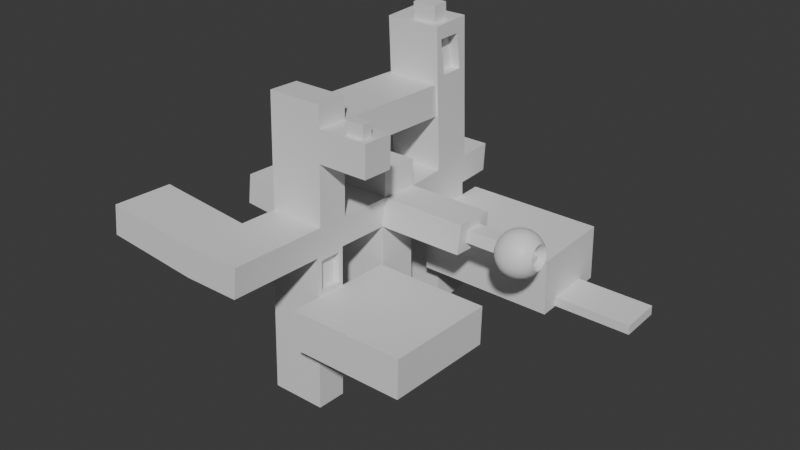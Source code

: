 # Source: Estacion2.blend  (saved by Blender 4.2.66; exported with 4.5.12 LTS)
import bpy
from mathutils import Matrix  # noqa: F401  (used for matrix-valued properties, if any)

bpy.ops.wm.read_factory_settings(use_empty=True)
scene = bpy.context.scene
scene.name = 'Scene'

# ---- collections
col_collection = bpy.data.collections.new('Collection'); scene.collection.children.link(col_collection)

# ---- materials (node trees are filled in below, after node groups)
mat_material = bpy.data.materials.new('Material')
mat_material.alpha_threshold = 0.0
mat_material.use_transparent_shadow = False
mat_material.roughness = 0.5
mat_material.line_color = (0.0, 0.0, 0.0, 1.0)

# ---- node groups
ng_smooth_by_angle = bpy.data.node_groups.new('Smooth by Angle', 'GeometryNodeTree')
_s = ng_smooth_by_angle.interface.new_socket(name='Mesh', in_out='OUTPUT', socket_type='NodeSocketGeometry')
_s = ng_smooth_by_angle.interface.new_socket(name='Mesh', in_out='INPUT', socket_type='NodeSocketGeometry')
_s = ng_smooth_by_angle.interface.new_socket(name='Angle', in_out='INPUT', socket_type='NodeSocketFloat')
_s.subtype = 'ANGLE'
_s.default_value = 0.5236
_s.min_value = 0.0
_s.max_value = 3.142
_s.description = 'Maximum face angle for smooth edges'
_s = ng_smooth_by_angle.interface.new_socket(name='Ignore Sharpness', in_out='INPUT', socket_type='NodeSocketBool')
_s.force_non_field = True
ng_smooth_by_angle.description = 'Set the sharpness of mesh edges based on the angle between the neighboring faces'
ng_smooth_by_angle.is_modifier = True
_N = ng_smooth_by_angle.nodes; _L = ng_smooth_by_angle.links
n0 = _N.new('GeometryNodeSetShadeSmooth'); n0.name = 'Set Shade Smooth'; n0.location = (120, -80)
n0.domain = 'EDGE'
n1 = _N.new('GeometryNodeSetShadeSmooth'); n1.name = 'Set Shade Smooth.001'; n1.location = (300, -80)
n2 = _N.new('NodeGroupOutput'); n2.name = 'Group Output'; n2.location = (480, -80)
n3 = _N.new('GeometryNodeInputMeshEdgeAngle'); n3.name = 'Edge Angle'; n3.location = (-440, -240)
n4 = _N.new('NodeGroupInput'); n4.name = 'Group Input'; n4.location = (-80, -80)
n5 = _N.new('GeometryNodeInputEdgeSmooth'); n5.name = 'Is Edge Smooth'; n5.location = (-260, -120)
n6 = _N.new('GeometryNodeInputShadeSmooth'); n6.name = 'Is Shade Smooth'; n6.location = (-440, -397)
n7 = _N.new('FunctionNodeCompare'); n7.name = 'Compare'; n7.location = (-260, -260)
n7.operation = 'LESS_EQUAL'
n7.inputs[6].default_value = (0.0, 0.0, 0.0, 0.0)
n7.inputs[7].default_value = (0.0, 0.0, 0.0, 0.0)
n8 = _N.new('FunctionNodeBooleanMath'); n8.name = 'Boolean Math.001'; n8.location = (-80, -260)
n9 = _N.new('NodeGroupInput'); n9.name = 'Group Input.001'; n9.location = (-440, -329)
n10 = _N.new('NodeGroupInput'); n10.name = 'Group Input.002'; n10.location = (-259, -189)
n11 = _N.new('FunctionNodeBooleanMath'); n11.name = 'Boolean Math'; n11.location = (-80, -149)
n11.operation = 'OR'
n12 = _N.new('FunctionNodeBooleanMath'); n12.name = 'Boolean Math.002'; n12.location = (-260, -380)
n12.operation = 'OR'
n13 = _N.new('NodeGroupInput'); n13.name = 'Group Input.003'; n13.location = (-440, -460)
_L.new(n3.outputs[0], n7.inputs[0])
_L.new(n1.outputs[0], n2.inputs[0])
_L.new(n9.outputs[1], n7.inputs[1])
_L.new(n7.outputs[0], n8.inputs[0])
_L.new(n4.outputs[0], n0.inputs[0])
_L.new(n0.outputs[0], n1.inputs[0])
_L.new(n8.outputs[0], n0.inputs[2])
_L.new(n10.outputs[2], n11.inputs[1])
_L.new(n5.outputs[0], n11.inputs[0])
_L.new(n11.outputs[0], n0.inputs[1])
_L.new(n13.outputs[2], n12.inputs[1])
_L.new(n6.outputs[0], n12.inputs[0])
_L.new(n12.outputs[0], n8.inputs[1])
n2.is_active_output = True

# ---- material node trees
mat_material.use_nodes = True; mat_material.node_tree.nodes.clear()
_N = mat_material.node_tree.nodes; _L = mat_material.node_tree.links
n0 = _N.new('ShaderNodeOutputMaterial'); n0.name = 'Material Output'; n0.location = (300, 300)
n1 = _N.new('ShaderNodeBsdfPrincipled'); n1.name = 'Principled BSDF'; n1.location = (10, 300)
n1.inputs[3].default_value = 1.45
_L.new(n1.outputs[0], n0.inputs[0])
n0.is_active_output = True

# ---- world
world_world = bpy.data.worlds.new('World'); scene.world = world_world
world_world.use_nodes = True; world_world.node_tree.nodes.clear()
_N = world_world.node_tree.nodes; _L = world_world.node_tree.links
n0 = _N.new('ShaderNodeOutputWorld'); n0.name = 'World Output'; n0.location = (300, 300)
n1 = _N.new('ShaderNodeBackground'); n1.name = 'Background'; n1.location = (10, 300)
n1.inputs[0].default_value = (0.05088, 0.05088, 0.05088, 1.0)
_L.new(n1.outputs[0], n0.inputs[0])
n0.is_active_output = True
world_world.color = (0.05088, 0.05088, 0.05088)
world_world.sun_shadow_jitter_overblur = 0.0

# ---- meshes
me_cube = bpy.data.meshes.new('Cube')
me_cube.from_pydata([(-3.359, 7.427, 4.635), (-3.359, 7.427, -2.235), (-3.359, 1.606, 4.635), (-3.359, 1.606, -2.235), (74.8, 58.97, 37.25), (75.56, 70.92, -2.236), (75.47, 69.56, -16.1), (74.8, 58.97, -41.72), (73.55, 39.4, -61.32), (81.19, 38.15, 56.85), (78.03, 26.28, 63.42), (74.6, 13.4, 67.46), (83.96, 48.56, 48.01), (86.23, 57.1, 37.25), (87.92, 63.45, 24.96), (88.96, 67.36, 11.63), (89.31, 68.68, -2.236), (88.96, 67.36, -16.1), (87.92, 63.45, -29.43), (86.23, 57.1, -41.72), (83.96, 48.56, -52.49), (81.19, 38.15, -61.32), (78.03, 26.28, -67.89), (74.6, 13.4, -71.94), (88.44, 35.44, 56.85), (83.02, 24.41, 63.42), (77.15, 12.44, 67.46), (93.18, 45.11, 48.01), (97.08, 53.04, 37.25), (99.97, 58.93, 24.96), (101.8, 62.56, 11.63), (102.4, 63.79, -2.236), (101.8, 62.56, -16.1), (99.97, 58.93, -29.43), (97.08, 53.04, -41.72), (93.18, 45.11, -52.49), (88.44, 35.44, -61.32), (83.02, 24.41, -67.89), (77.15, 12.44, -71.94), (95.02, 31.36, 56.85), (87.55, 21.6, 63.42), (79.46, 11.01, 67.46), (101.6, 39.92, 48.01), (106.9, 46.94, 37.25), (110.9, 52.16, 24.96), (113.4, 55.37, 11.63), (114.2, 56.45, -2.236), (113.4, 55.37, -16.1), (110.9, 52.16, -29.43), (106.9, 46.94, -41.72), (101.6, 39.92, -52.49), (95.02, 31.36, -61.32), (87.55, 21.6, -67.89), (79.46, 11.01, -71.94), (100.7, 26.08, 56.85), (91.45, 17.97, 63.42), (81.44, 9.159, 67.46), (108.8, 33.2, 48.01), (115.4, 39.04, 37.25), (120.3, 43.37, 24.96), (123.4, 46.05, 11.63), (124.4, 46.95, -2.236), (123.4, 46.05, -16.1), (120.3, 43.37, -29.43), (115.4, 39.04, -41.72), (108.8, 33.2, -52.49), (100.7, 26.08, -61.32), (91.45, 17.97, -67.89), (81.44, 9.159, -71.94), (105.2, 19.8, 56.85), (94.56, 13.64, 63.42), (83.03, 6.953, 67.46), (114.5, 25.2, 48.01), (127.3, 28.67, 30.15), (128.0, 35.62, 20.63), (128.9, 39.29, 9.45), (130.0, 39.31, -2.304), (131.2, 35.69, -13.48), (132.3, 28.77, -22.98), (122.2, 29.63, -41.72), (114.5, 25.2, -52.49), (105.2, 19.8, -61.32), (94.56, 13.64, -67.89), (83.03, 6.953, -71.94), (108.4, 12.76, 56.85), (96.77, 8.786, 63.42), (84.16, 4.479, 67.46), (118.6, 16.23, 48.01), (127.0, 19.12, 37.07), (133.2, 19.24, -29.87), (127.0, 19.09, -41.72), (118.6, 16.23, -52.49), (108.4, 12.76, -61.32), (96.77, 8.786, -67.89), (84.16, 4.479, -71.94), (110.2, 5.221, 56.85), (97.99, 3.596, 63.42), (84.78, 1.833, 67.46), (120.8, 6.645, 48.01), (127.1, 7.888, 40.72), (134.0, 8.022, -33.49), (129.6, 7.814, -41.72), (120.8, 6.645, -52.49), (110.2, 5.221, -61.32), (97.99, 3.596, -67.89), (84.78, 1.833, -71.94), (110.4, -2.514, 56.85), (98.18, -1.732, 63.42), (84.87, -0.8829, 67.46), (121.2, -3.2, 48.01), (127.5, -3.909, 40.73), (134.4, -3.776, -33.48), (130.0, -3.763, -41.72), (121.2, -3.2, -52.49), (110.4, -2.514, -61.32), (98.18, -1.732, -67.89), (84.87, -0.8829, -71.94), (109.2, -10.15, 56.85), (97.32, -6.993, 63.42), (84.43, -3.565, 67.46), (119.6, -12.92, 48.01), (128.2, -15.12, 37.12), (134.4, -15.0, -29.83), (128.1, -15.19, -41.72), (119.6, -12.92, -52.49), (109.2, -10.15, -61.32), (97.32, -6.993, -67.89), (84.43, -3.565, -71.94), (106.5, -17.4, 56.85), (95.45, -11.99, 63.42), (83.48, -6.111, 67.46), (116.1, -22.15, 48.01), (129.1, -24.66, 30.22), (130.2, -31.57, 20.72), (131.4, -35.2, 9.546), (132.5, -35.18, -2.207), (133.4, -31.51, -13.39), (134.1, -24.56, -22.91), (124.1, -26.04, -41.72), (116.1, -22.15, -52.49), (106.5, -17.4, -61.32), (95.45, -11.99, -67.89), (83.48, -6.111, -71.94), (102.4, -23.98, 56.85), (92.64, -16.52, 63.42), (82.05, -8.421, 67.46), (111.0, -30.52, 48.01), (118.0, -35.89, 37.25), (123.2, -39.88, 24.96), (126.4, -42.34, 11.63), (127.5, -43.16, -2.236), (126.4, -42.34, -16.1), (123.2, -39.88, -29.43), (118.0, -35.89, -41.72), (111.0, -30.52, -52.49), (102.4, -23.98, -61.32), (92.64, -16.52, -67.89), (82.05, -8.421, -71.94), (97.12, -29.64, 56.85), (89.0, -20.42, 63.42), (80.19, -10.41, 67.46), (104.2, -37.72, 48.01), (110.1, -44.36, 37.25), (114.4, -49.29, 24.96), (117.1, -52.32, 11.63), (118.0, -53.35, -2.236), (117.1, -52.32, -16.1), (114.4, -49.29, -29.43), (110.1, -44.36, -41.72), (104.2, -37.72, -52.49), (97.12, -29.64, -61.32), (89.0, -20.42, -67.89), (80.19, -10.41, -71.94), (90.83, -34.16, 56.85), (84.67, -23.53, 63.42), (77.99, -11.99, 67.46), (96.24, -43.48, 48.01), (100.7, -51.12, 37.25), (104.0, -56.8, 24.96), (106.0, -60.3, 11.63), (106.7, -61.48, -2.236), (106.0, -60.3, -16.1), (104.0, -56.8, -29.43), (100.7, -51.12, -41.72), (96.24, -43.48, -52.49), (90.83, -34.16, -61.32), (84.67, -23.53, -67.89), (77.99, -11.99, -71.94), (83.79, -37.36, 56.85), (79.82, -25.74, 63.42), (75.51, -13.12, 67.46), (87.27, -47.56, 48.01), (90.12, -55.92, 37.25), (92.25, -62.14, 24.96), (93.55, -65.96, 11.63), (93.99, -67.25, -2.236), (93.55, -65.96, -16.1), (92.25, -62.14, -29.43), (90.12, -55.92, -41.72), (87.27, -47.56, -52.49), (83.79, -37.36, -61.32), (79.82, -25.74, -67.89), (75.51, -13.12, -71.94), (76.26, -39.14, 56.85), (74.63, -26.96, 63.42), (72.87, -13.74, 67.46), (77.68, -49.81, 48.01), (78.85, -58.57, 37.25), (79.72, -65.08, 24.96), (80.25, -69.09, 11.63), (80.43, -70.44, -2.236), (80.25, -69.09, -16.1), (79.72, -65.08, -29.43), (78.85, -58.57, -41.72), (77.68, -49.81, -52.49), (76.26, -39.14, -61.32), (74.63, -26.96, -67.89), (72.87, -13.74, -71.94), (68.52, -39.4, 56.85), (69.3, -27.14, 63.42), (70.15, -13.84, 67.46), (71.04, -3.97e-06, 68.83), (67.83, -50.15, 48.01), (67.27, -58.97, 37.25), (66.85, -65.52, 24.96), (66.6, -69.56, 11.63), (66.51, -70.92, -2.236), (66.6, -69.56, -16.1), (66.85, -65.52, -29.43), (67.27, -58.97, -41.72), (67.83, -50.15, -52.49), (68.52, -39.4, -61.32), (69.3, -27.14, -67.89), (70.15, -13.84, -71.94), (60.88, -38.15, 56.85), (64.04, -26.28, 63.42), (67.47, -13.4, 67.46), (58.11, -48.56, 48.01), (55.84, -57.1, 37.25), (54.15, -63.45, 24.96), (53.11, -67.36, 11.63), (52.76, -68.68, -2.236), (53.11, -67.36, -16.1), (54.15, -63.45, -29.43), (55.84, -57.1, -41.72), (58.11, -48.56, -52.49), (60.88, -38.15, -61.32), (64.04, -26.28, -67.89), (67.47, -13.4, -71.94), (53.63, -35.44, 56.85), (59.05, -24.41, 63.42), (64.92, -12.44, 67.46), (48.89, -45.11, 48.01), (44.99, -53.04, 37.25), (42.1, -58.93, 24.96), (40.32, -62.56, 11.63), (39.71, -63.79, -2.236), (40.32, -62.56, -16.1), (42.1, -58.93, -29.43), (44.99, -53.04, -41.72), (48.89, -45.11, -52.49), (53.63, -35.44, -61.32), (59.05, -24.41, -67.89), (64.92, -12.44, -71.94), (47.05, -31.36, 56.85), (54.52, -21.6, 63.42), (62.61, -11.01, 67.46), (40.51, -39.92, 48.01), (35.14, -46.94, 37.25), (31.16, -52.16, 24.96), (28.7, -55.37, 11.63), (27.87, -56.45, -2.236), (28.7, -55.37, -16.1), (31.16, -52.16, -29.43), (35.14, -46.94, -41.72), (40.51, -39.92, -52.49), (47.05, -31.36, -61.32), (54.52, -21.6, -67.89), (62.61, -11.01, -71.94), (41.4, -26.08, 56.85), (50.62, -17.97, 63.42), (60.63, -9.159, 67.46), (33.31, -33.2, 48.01), (26.68, -39.04, 37.25), (21.75, -43.37, 24.96), (18.71, -46.05, 11.63), (17.69, -46.95, -2.236), (18.71, -46.05, -16.1), (21.75, -43.37, -29.43), (26.68, -39.04, -41.72), (33.31, -33.2, -52.49), (41.4, -26.08, -61.32), (50.62, -17.97, -67.89), (60.63, -9.159, -71.94), (36.88, -19.8, 56.85), (47.51, -13.64, 63.42), (59.04, -6.953, 67.46), (27.56, -25.2, 48.01), (19.91, -29.63, 37.25), (14.23, -32.93, 24.96), (10.73, -34.95, 11.63), (9.552, -35.64, -2.236), (10.73, -34.95, -16.1), (14.23, -32.93, -29.43), (19.91, -29.63, -41.72), (27.56, -25.2, -52.49), (36.88, -19.8, -61.32), (47.51, -13.64, -67.89), (59.04, -6.953, -71.94), (33.67, -12.76, 56.85), (45.3, -8.786, 63.42), (57.91, -4.479, 67.46), (23.48, -16.23, 48.01), (15.11, -19.09, 37.25), (8.9, -21.21, 24.96), (5.073, -22.52, 11.63), (3.781, -22.96, -2.236), (5.073, -22.52, -16.1), (8.9, -21.21, -29.43), (15.11, -19.09, -41.72), (23.48, -16.23, -52.49), (33.67, -12.76, -61.32), (45.3, -8.786, -67.89), (57.91, -4.479, -71.94), (31.9, -5.221, 56.85), (44.08, -3.596, 63.42), (57.29, -1.833, 67.46), (21.23, -6.645, 48.01), (12.47, -7.814, 37.25), (5.956, -8.682, 24.96), (1.947, -9.217, 11.63), (0.5938, -9.397, -2.236), (1.947, -9.217, -16.1), (5.956, -8.682, -29.43), (12.47, -7.814, -41.72), (21.23, -6.645, -52.49), (31.9, -5.221, -61.32), (44.08, -3.596, -67.89), (57.29, -1.833, -71.94), (31.63, 2.514, 56.85), (43.89, 1.732, 63.42), (57.2, 0.8829, 67.46), (20.89, 3.2, 48.01), (12.07, 3.763, 37.25), (5.512, 4.181, 24.96), (2.876, 4.439, 18.48), (0.114, 4.526, -2.236), (1.477, 4.439, -16.1), (5.512, 4.181, -29.43), (12.07, 3.763, -41.72), (20.89, 3.2, -52.49), (31.63, 2.514, -61.32), (43.89, 1.732, -67.89), (57.2, 0.8829, -71.94), (32.88, 10.15, 56.85), (44.75, 6.993, 63.42), (57.64, 3.565, 67.46), (22.47, 12.92, 48.01), (13.93, 15.19, 37.25), (7.587, 16.88, 24.96), (3.679, 17.92, 11.63), (2.36, 18.27, -2.236), (3.679, 17.92, -16.1), (7.587, 16.88, -29.43), (13.93, 15.19, -41.72), (22.47, 12.92, -52.49), (32.88, 10.15, -61.32), (44.75, 6.993, -67.89), (57.64, 3.565, -71.94), (35.59, 17.4, 56.85), (46.62, 11.99, 63.42), (58.59, 6.111, 67.46), (25.93, 22.15, 48.01), (18.0, 26.04, 37.25), (12.1, 28.94, 24.96), (8.47, 30.72, 11.63), (7.244, 31.32, -2.236), (8.47, 30.72, -16.1), (12.1, 28.94, -29.43), (18.0, 26.04, -41.72), (25.93, 22.15, -52.49), (35.59, 17.4, -61.32), (46.62, 11.99, -67.89), (58.59, 6.111, -71.94), (39.67, 23.98, 56.85), (49.43, 16.52, 63.42), (60.02, 8.421, 67.46), (31.12, 30.52, 48.01), (24.09, 35.89, 37.25), (18.88, 39.88, 24.96), (15.67, 42.34, 11.63), (14.58, 43.16, -2.236), (15.67, 42.34, -16.1), (18.88, 39.88, -29.43), (24.09, 35.89, -41.72), (31.12, 30.52, -52.49), (39.67, 23.98, -61.32), (49.43, 16.52, -67.89), (60.02, 8.421, -71.94), (44.95, 29.64, 56.85), (53.07, 20.42, 63.42), (61.88, 10.41, 67.46), (37.84, 37.72, 48.01), (32.0, 44.36, 37.25), (27.66, 49.29, 24.96), (24.99, 52.32, 11.63), (24.09, 53.35, -2.236), (24.99, 52.32, -16.1), (27.66, 49.29, -29.43), (32.0, 44.36, -41.72), (37.84, 37.72, -52.49), (44.95, 29.64, -61.32), (53.07, 20.42, -67.89), (61.88, 10.41, -71.94), (51.24, 34.16, 56.85), (57.4, 23.53, 63.42), (64.08, 11.99, 67.46), (45.83, 43.48, 48.01), (41.4, 51.12, 37.25), (38.11, 56.8, 24.96), (36.08, 60.3, 11.63), (35.4, 61.48, -2.236), (36.08, 60.3, -16.1), (38.11, 56.8, -29.43), (41.4, 51.12, -41.72), (45.83, 43.48, -52.49), (51.24, 34.16, -61.32), (57.4, 23.53, -67.89), (64.08, 11.99, -71.94), (58.28, 37.36, 56.85), (62.25, 25.74, 63.42), (66.56, 13.12, 67.46), (54.8, 47.56, 48.01), (51.95, 55.92, 37.25), (49.82, 62.14, 24.96), (48.52, 65.96, 11.63), (48.08, 67.25, -2.236), (48.52, 65.96, -16.1), (49.82, 62.14, -29.43), (51.95, 55.92, -41.72), (54.8, 47.56, -52.49), (58.28, 37.36, -61.32), (62.25, 25.74, -67.89), (66.56, 13.12, -71.94), (65.81, 39.14, 56.85), (67.44, 26.96, 63.42), (69.2, 13.74, 67.46), (64.39, 49.81, 48.01), (63.22, 58.57, 37.25), (62.35, 65.08, 24.96), (61.82, 69.09, 11.63), (61.64, 70.44, -2.236), (61.82, 69.09, -16.1), (62.35, 65.08, -29.43), (63.22, 58.57, -41.72), (64.39, 49.81, -52.49), (65.81, 39.14, -61.32), (67.44, 26.96, -67.89), (69.2, 13.74, -71.94), (73.55, 39.4, 56.85), (72.77, 27.14, 63.42), (71.92, 13.84, 67.46), (74.24, 50.15, 48.01), (75.22, 65.52, 24.96), (75.47, 69.56, 11.63), (75.22, 65.52, -29.43), (74.24, 50.15, -52.49), (72.77, 27.14, -67.89), (71.92, 13.84, -71.94), (71.04, -3.97e-06, -73.3), (-3.359, 4.516, 4.635), (-3.359, 4.516, -2.235), (113.1, 16.53, 18.04), (113.4, 20.3, 12.87), (113.9, 22.3, 6.79), (114.5, 22.31, -2.303), (115.1, 20.34, -8.378), (115.7, 16.58, -13.54), (112.9, 11.33, 21.81), (116.3, 11.4, -17.29), (112.9, 5.227, 23.79), (116.7, 5.299, -19.26), (113.1, -1.187, 23.8), (116.9, -1.114, -19.25), (113.5, -7.283, 21.83), (116.9, -7.217, -17.27), (114.0, -12.46, 18.08), (114.6, -16.23, 12.92), (115.3, -18.2, 6.842), (115.9, -18.18, -2.251), (116.4, -16.19, -8.33), (116.7, -12.41, -13.5), (115.2, 2.062, -2.277), (3.019, 18.1, 4.696), (1.271, -9.307, 4.696), (2.578, 14.42, 15.07), (2.429, -5.632, 15.07), (2.994, -1.589, 17.56), (3.427, 10.42, 17.56), (-90.11, -21.21, 24.96), (-93.93, -22.52, -16.1), (-86.9, 28.94, 24.96), (-90.53, 30.72, -16.1), (-89.76, -54.28, 51.91), (-98.61, -57.3, -43.05), (-82.36, 61.69, 51.91), (-90.75, 65.82, -43.05), (-362.8, -54.28, 51.91), (-371.7, -57.3, -43.05), (-355.4, 61.69, 51.91), (-363.8, 65.82, -43.05), (-540.5, -54.28, 51.91), (-549.3, -57.3, -43.05), (-533.1, 61.69, 51.91), (-541.5, 65.82, -43.05), (-362.8, -325.8, 60.55), (-371.7, -316.2, -47.86), (-540.5, -325.8, 60.55), (-549.3, -328.9, -34.41), (-355.4, 277.9, 356.2), (-363.8, 318.7, -32.07), (-533.1, 314.6, 62.88), (-541.5, 318.7, -32.07), (-541.5, 189.7, -37.67), (-533.1, 185.6, 57.29), (-355.4, 203.1, 355.3), (-363.8, 189.7, -37.67), (-371.7, -243.7, -50.17), (-549.3, -230.3, -37.54), (-540.5, -227.3, 57.41), (-362.8, -227.3, 57.41), (-378.1, 237.2, 512.2), (-454.7, 237.2, 512.2), (-454.7, 185.6, 510.0), (-378.1, 185.6, 510.0), (-541.5, 335.2, -412.3), (-363.8, 335.2, -412.3), (-541.5, 206.2, -417.9), (-363.8, 206.2, -417.9), (-540.5, -314.6, 413.3), (-362.8, -314.6, 413.3), (-540.5, -216.0, 410.2), (-362.8, -216.0, 410.2), (-371.7, -344.6, -529.4), (-549.3, -344.6, -529.4), (-371.7, -246.0, -532.5), (-549.3, -246.0, -532.5), (-371.7, -57.3, -492.3), (-363.8, 65.82, -492.3), (-549.3, -57.3, -492.3), (-541.5, 65.82, -492.3), (-540.5, -316.7, 347.4), (-540.5, -218.1, 344.2), (-282.5, -267.5, 345.3), (-282.5, -300.4, 346.3), (-540.5, -221.3, 244.8), (-362.8, -221.3, 244.8), (-362.8, -319.9, 247.9), (-540.5, -319.9, 247.9), (-540.5, 223.1, 330.2), (-362.8, 223.1, 330.2), (-540.5, 219.9, 230.8), (-362.8, 219.9, 230.8), (-767.0, 60.8, 72.55), (-775.4, 64.92, -22.4), (-767.0, 184.7, 77.93), (-775.4, 188.8, -17.02), (-741.1, -53.69, 70.58), (-749.9, -56.71, -24.37), (-749.9, -229.7, -18.87), (-741.1, -226.7, 76.09), (-362.8, -636.4, 70.43), (-371.7, -639.4, -24.53), (-540.5, -636.4, 70.43), (-549.3, -639.4, -24.53), (-371.7, -450.5, -30.54), (-549.3, -450.5, -30.54), (-362.8, -447.4, 64.42), (-540.5, -447.4, 64.42), (-841.7, -635.5, 98.47), (-850.5, -638.5, 3.521), (-841.7, -446.5, 92.46), (-850.5, -449.6, -2.491), (-225.0, -267.5, 345.3), (-225.0, -300.4, 346.3), (-202.9, -221.3, 244.8), (-202.9, -319.9, 247.9), (-355.4, 425.2, 67.69), (-363.8, 429.3, -27.27), (-533.1, 425.2, 67.69), (-541.5, 429.3, -27.27), (-363.8, 198.1, -229.9), (-541.5, 198.1, -229.9), (-541.5, 327.1, -224.3), (-363.8, 327.1, -224.3), (-541.5, 193.9, -133.8), (-541.5, 322.9, -128.2), (-363.8, 322.9, -128.2), (-363.8, 193.9, -133.8), (74.78, 193.9, -133.8), (74.78, 198.1, -229.9), (74.78, 327.1, -224.3), (74.78, 322.9, -128.2), (-363.8, 396.4, -221.3), (-363.8, 392.2, -125.2), (74.78, 396.4, -221.3), (74.78, 392.2, -125.2), (-363.8, 136.8, -136.3), (-363.8, 141.0, -232.4), (74.78, 136.8, -136.3), (74.78, 141.0, -232.4), (-363.8, 320.6, -76.31), (-363.8, 191.7, -81.9), (74.78, 320.6, -76.31), (74.78, 191.7, -81.9), (-363.8, 390.0, -73.3), (74.78, 390.0, -73.3), (74.78, 134.6, -84.38), (-363.8, 134.6, -84.38), (-363.8, 328.4, -254.5), (-363.8, 199.4, -260.1), (74.78, 328.4, -254.5), (74.78, 199.4, -260.1), (74.78, 397.7, -251.5), (-363.8, 397.7, -251.5), (-363.8, 142.3, -262.6), (74.78, 142.3, -262.6), (318.9, 327.1, -224.3), (318.9, 198.1, -229.9), (318.9, 199.4, -260.1), (318.9, 328.4, -254.5), (-371.7, -336.7, -281.8), (-371.7, -238.1, -285.0), (-549.3, -336.7, -281.8), (-549.3, -238.1, -285.0), (-371.7, -246.8, -147.5), (-549.3, -234.2, -161.0), (-371.7, -319.3, -145.2), (-549.3, -332.8, -157.9), (-0.3795, -332.8, -157.9), (-0.3795, -336.7, -281.8), (-0.3795, -238.1, -285.0), (-0.3795, -234.2, -161.0), (-371.7, -430.4, -154.7), (-371.7, -434.3, -278.7), (-0.3795, -430.4, -154.7), (-0.3795, -434.3, -278.7), (-371.7, -70.22, -290.3), (-371.7, -66.27, -166.3), (-0.3795, -70.22, -290.3), (-0.3795, -66.27, -166.3), (-362.8, -54.28, 137.5), (-355.4, 61.69, 137.5), (-540.5, -54.28, 137.5), (-533.1, 61.69, 137.5), (-355.4, 260.7, 467.6), (-533.1, 295.0, 513.9), (-533.1, 166.0, 508.3), (-355.4, 185.9, 466.7), (-378.1, 235.0, 563.0), (-454.7, 235.0, 563.0), (-454.7, 183.4, 560.7), (-378.1, 183.4, 560.7), (-355.4, 314.6, 62.88), (-355.4, 185.6, 57.29), (-355.4, 295.0, 513.9), (-355.4, 166.0, 508.3), (-387.2, 277.9, 356.2), (-387.2, 203.1, 355.3), (-387.2, 260.7, 467.6), (-387.2, 185.9, 466.7), (-371.7, -230.3, -37.54), (-371.7, -328.9, -34.41), (-371.7, -234.2, -161.0), (-371.7, -332.8, -157.9), (-393.1, -243.7, -50.17), (-393.1, -316.2, -47.86), (-393.1, -246.8, -147.5), (-393.1, -319.3, -145.2), (-362.8, -218.1, 344.2), (-362.8, -316.7, 347.4), (-202.9, -218.1, 344.2), (-202.9, -316.7, 347.4), (-282.5, -266.2, 385.8), (-282.5, -299.1, 386.8), (-225.0, -266.2, 385.8), (-225.0, -299.1, 386.8)], [], [(4, 462, 12, 13), (465, 6, 17, 18), (461, 221, 11), (7, 465, 18, 19), (460, 461, 11, 10), (466, 7, 19, 20), (3, 2, 330, 494, 331), (470, 345, 497, 496, 330, 2), (361, 1, 471, 346), (360, 495, 498, 345, 470, 0), (462, 459, 9, 12), (464, 463, 14, 15), (8, 466, 20, 21), (463, 4, 13, 14), (467, 8, 21, 22), (459, 460, 10, 9), (468, 467, 22, 23), (469, 468, 23), (5, 464, 15, 16), (6, 5, 16, 17), (13, 12, 27, 28), (469, 23, 38), (17, 16, 31, 32), (12, 9, 24, 27), (18, 17, 32, 33), (9, 10, 25, 24), (19, 18, 33, 34), (16, 15, 30, 31), (20, 19, 34, 35), (10, 11, 26, 25), (21, 20, 35, 36), (11, 221, 26), (22, 21, 36, 37), (15, 14, 29, 30), (23, 22, 37, 38), (14, 13, 28, 29), (25, 26, 41, 40), (36, 35, 50, 51), (26, 221, 41), (37, 36, 51, 52), (30, 29, 44, 45), (38, 37, 52, 53), (29, 28, 43, 44), (28, 27, 42, 43), (469, 38, 53), (32, 31, 46, 47), (27, 24, 39, 42), (33, 32, 47, 48), (24, 25, 40, 39), (34, 33, 48, 49), (31, 30, 45, 46), (35, 34, 49, 50), (47, 46, 61, 62), (42, 39, 54, 57), (48, 47, 62, 63), (39, 40, 55, 54), (49, 48, 63, 64), (46, 45, 60, 61), (50, 49, 64, 65), (40, 41, 56, 55), (51, 50, 65, 66), (41, 221, 56), (52, 51, 66, 67), (45, 44, 59, 60), (53, 52, 67, 68), (44, 43, 58, 59), (43, 42, 57, 58), (469, 53, 68), (66, 65, 80, 81), (56, 221, 71), (67, 66, 81, 82), (60, 59, 74, 75), (68, 67, 82, 83), (59, 58, 73, 74), (58, 57, 72, 73), (469, 68, 83), (62, 61, 76, 77), (57, 54, 69, 72), (63, 62, 77, 78), (54, 55, 70, 69), (64, 63, 78, 79), (61, 60, 75, 76), (65, 64, 79, 80), (55, 56, 71, 70), (72, 69, 84, 87), (69, 70, 85, 84), (79, 78, 89, 90), (80, 79, 90, 91), (70, 71, 86, 85), (81, 80, 91, 92), (71, 221, 86), (82, 81, 92, 93), (83, 82, 93, 94), (73, 72, 87, 88), (469, 83, 94), (86, 221, 97), (93, 92, 103, 104), (94, 93, 104, 105), (88, 87, 98, 99), (469, 94, 105), (87, 84, 95, 98), (84, 85, 96, 95), (90, 89, 100, 101), (91, 90, 101, 102), (85, 86, 97, 96), (92, 91, 102, 103), (95, 96, 107, 106), (101, 100, 111, 112), (102, 101, 112, 113), (96, 97, 108, 107), (103, 102, 113, 114), (97, 221, 108), (104, 103, 114, 115), (105, 104, 115, 116), (99, 98, 109, 110), (469, 105, 116), (98, 95, 106, 109), (115, 114, 125, 126), (116, 115, 126, 127), (110, 109, 120, 121), (469, 116, 127), (109, 106, 117, 120), (106, 107, 118, 117), (112, 111, 122, 123), (113, 112, 123, 124), (107, 108, 119, 118), (114, 113, 124, 125), (108, 221, 119), (123, 122, 137, 138), (124, 123, 138, 139), (118, 119, 130, 129), (125, 124, 139, 140), (119, 221, 130), (126, 125, 140, 141), (127, 126, 141, 142), (121, 120, 131, 132), (469, 127, 142), (120, 117, 128, 131), (117, 118, 129, 128), (142, 141, 156, 157), (133, 132, 147, 148), (132, 131, 146, 147), (469, 142, 157), (136, 135, 150, 151), (131, 128, 143, 146), (137, 136, 151, 152), (128, 129, 144, 143), (138, 137, 152, 153), (135, 134, 149, 150), (139, 138, 153, 154), (129, 130, 145, 144), (140, 139, 154, 155), (130, 221, 145), (141, 140, 155, 156), (134, 133, 148, 149), (150, 149, 164, 165), (154, 153, 168, 169), (144, 145, 160, 159), (155, 154, 169, 170), (145, 221, 160), (156, 155, 170, 171), (149, 148, 163, 164), (157, 156, 171, 172), (148, 147, 162, 163), (147, 146, 161, 162), (469, 157, 172), (151, 150, 165, 166), (146, 143, 158, 161), (152, 151, 166, 167), (143, 144, 159, 158), (153, 152, 167, 168), (163, 162, 177, 178), (162, 161, 176, 177), (469, 172, 187), (166, 165, 180, 181), (161, 158, 173, 176), (167, 166, 181, 182), (158, 159, 174, 173), (168, 167, 182, 183), (165, 164, 179, 180), (169, 168, 183, 184), (159, 160, 175, 174), (170, 169, 184, 185), (160, 221, 175), (171, 170, 185, 186), (164, 163, 178, 179), (172, 171, 186, 187), (184, 183, 198, 199), (174, 175, 190, 189), (185, 184, 199, 200), (175, 221, 190), (186, 185, 200, 201), (179, 178, 193, 194), (187, 186, 201, 202), (178, 177, 192, 193), (177, 176, 191, 192), (469, 187, 202), (181, 180, 195, 196), (176, 173, 188, 191), (182, 181, 196, 197), (173, 174, 189, 188), (183, 182, 197, 198), (180, 179, 194, 195), (192, 191, 206, 207), (469, 202, 217), (196, 195, 210, 211), (191, 188, 203, 206), (197, 196, 211, 212), (188, 189, 204, 203), (198, 197, 212, 213), (195, 194, 209, 210), (199, 198, 213, 214), (189, 190, 205, 204), (200, 199, 214, 215), (190, 221, 205), (201, 200, 215, 216), (194, 193, 208, 209), (202, 201, 216, 217), (193, 192, 207, 208), (204, 205, 220, 219), (215, 214, 230, 231), (205, 221, 220), (216, 215, 231, 232), (209, 208, 224, 225), (217, 216, 232, 233), (208, 207, 223, 224), (207, 206, 222, 223), (469, 217, 233), (211, 210, 226, 227), (206, 203, 218, 222), (212, 211, 227, 228), (203, 204, 219, 218), (213, 212, 228, 229), (210, 209, 225, 226), (214, 213, 229, 230), (227, 226, 241, 242), (222, 218, 234, 237), (228, 227, 242, 243), (218, 219, 235, 234), (229, 228, 243, 244), (226, 225, 240, 241), (230, 229, 244, 245), (219, 220, 236, 235), (231, 230, 245, 246), (220, 221, 236), (232, 231, 246, 247), (225, 224, 239, 240), (233, 232, 247, 248), (224, 223, 238, 239), (223, 222, 237, 238), (469, 233, 248), (246, 245, 260, 261), (236, 221, 251), (247, 246, 261, 262), (240, 239, 254, 255), (248, 247, 262, 263), (239, 238, 253, 254), (238, 237, 252, 253), (469, 248, 263), (242, 241, 256, 257), (237, 234, 249, 252), (243, 242, 257, 258), (234, 235, 250, 249), (244, 243, 258, 259), (241, 240, 255, 256), (245, 244, 259, 260), (235, 236, 251, 250), (258, 257, 272, 273), (249, 250, 265, 264), (259, 258, 273, 274), (256, 255, 270, 271), (260, 259, 274, 275), (250, 251, 266, 265), (261, 260, 275, 276), (251, 221, 266), (262, 261, 276, 277), (255, 254, 269, 270), (263, 262, 277, 278), (254, 253, 268, 269), (253, 252, 267, 268), (469, 263, 278), (257, 256, 271, 272), (252, 249, 264, 267), (277, 276, 291, 292), (270, 269, 284, 285), (278, 277, 292, 293), (269, 268, 283, 284), (268, 267, 282, 283), (469, 278, 293), (272, 271, 286, 287), (267, 264, 279, 282), (273, 272, 287, 288), (264, 265, 280, 279), (274, 273, 288, 289), (271, 270, 285, 286), (275, 274, 289, 290), (265, 266, 281, 280), (276, 275, 290, 291), (266, 221, 281), (279, 280, 295, 294), (289, 288, 303, 304), (286, 285, 300, 301), (290, 289, 304, 305), (280, 281, 296, 295), (291, 290, 305, 306), (281, 221, 296), (292, 291, 306, 307), (285, 284, 299, 300), (293, 292, 307, 308), (284, 283, 298, 299), (283, 282, 297, 298), (469, 293, 308), (287, 286, 301, 302), (282, 279, 294, 297), (288, 287, 302, 303), (300, 299, 314, 315), (308, 307, 322, 323), (299, 298, 313, 314), (298, 297, 312, 313), (469, 308, 323), (302, 301, 316, 317), (297, 294, 309, 312), (303, 302, 317, 318), (294, 295, 310, 309), (304, 303, 318, 319), (301, 300, 315, 316), (305, 304, 319, 320), (295, 296, 311, 310), (306, 305, 320, 321), (296, 221, 311), (307, 306, 321, 322), (319, 318, 333, 334), (316, 315, 330, 494, 331), (320, 319, 334, 335), (310, 311, 326, 325), (321, 320, 335, 336), (311, 221, 326), (322, 321, 336, 337), (315, 314, 329, 330), (323, 322, 337, 338), (314, 313, 328, 329), (313, 312, 327, 328), (469, 323, 338), (317, 316, 331, 332), (312, 309, 324, 327), (318, 317, 332, 333), (309, 310, 325, 324), (338, 337, 352, 353), (329, 328, 343, 344), (328, 327, 342, 343), (469, 338, 353), (332, 331, 346, 347), (327, 324, 339, 342), (333, 332, 347, 348), (324, 325, 340, 339), (334, 333, 348, 349), (335, 334, 349, 350), (325, 326, 341, 340), (336, 335, 350, 351), (326, 221, 341), (337, 336, 351, 352), (330, 329, 344, 345, 497, 496), (350, 349, 364, 365), (340, 341, 356, 355), (351, 350, 365, 366), (341, 221, 356), (352, 351, 366, 367), (345, 344, 359, 360, 495, 498), (353, 352, 367, 368), (344, 343, 358, 359), (343, 342, 357, 358), (469, 353, 368), (347, 346, 361, 362), (342, 339, 354, 357), (348, 347, 362, 363), (339, 340, 355, 354), (349, 348, 363, 364), (359, 358, 373, 374), (358, 357, 372, 373), (469, 368, 383), (362, 361, 376, 377), (357, 354, 369, 372), (363, 362, 377, 378), (354, 355, 370, 369), (364, 363, 378, 379), (361, 493, 360, 375, 376), (365, 364, 379, 380), (355, 356, 371, 370), (366, 365, 380, 381), (356, 221, 371), (367, 366, 381, 382), (360, 359, 374, 375), (368, 367, 382, 383), (380, 379, 394, 395), (370, 371, 386, 385), (381, 380, 395, 396), (371, 221, 386), (382, 381, 396, 397), (375, 374, 389, 390), (383, 382, 397, 398), (374, 373, 388, 389), (373, 372, 387, 388), (469, 383, 398), (377, 376, 391, 392), (372, 369, 384, 387), (378, 377, 392, 393), (369, 370, 385, 384), (379, 378, 393, 394), (376, 375, 390, 391), (469, 398, 413), (392, 391, 406, 407), (387, 384, 399, 402), (393, 392, 407, 408), (384, 385, 400, 399), (394, 393, 408, 409), (391, 390, 405, 406), (395, 394, 409, 410), (385, 386, 401, 400), (396, 395, 410, 411), (386, 221, 401), (397, 396, 411, 412), (390, 389, 404, 405), (398, 397, 412, 413), (389, 388, 403, 404), (388, 387, 402, 403), (411, 410, 425, 426), (401, 221, 416), (412, 411, 426, 427), (405, 404, 419, 420), (413, 412, 427, 428), (404, 403, 418, 419), (403, 402, 417, 418), (469, 413, 428), (407, 406, 421, 422), (402, 399, 414, 417), (408, 407, 422, 423), (399, 400, 415, 414), (409, 408, 423, 424), (406, 405, 420, 421), (410, 409, 424, 425), (400, 401, 416, 415), (417, 414, 429, 432), (423, 422, 437, 438), (414, 415, 430, 429), (424, 423, 438, 439), (421, 420, 435, 436), (425, 424, 439, 440), (415, 416, 431, 430), (426, 425, 440, 441), (416, 221, 431), (427, 426, 441, 442), (420, 419, 434, 435), (428, 427, 442, 443), (419, 418, 433, 434), (418, 417, 432, 433), (469, 428, 443), (422, 421, 436, 437), (431, 221, 446), (442, 441, 456, 457), (435, 434, 449, 450), (443, 442, 457, 458), (434, 433, 448, 449), (433, 432, 447, 448), (469, 443, 458), (437, 436, 451, 452), (432, 429, 444, 447), (438, 437, 452, 453), (429, 430, 445, 444), (439, 438, 453, 454), (436, 435, 450, 451), (440, 439, 454, 455), (430, 431, 446, 445), (441, 440, 455, 456), (453, 452, 6, 465), (444, 445, 460, 459), (454, 453, 465, 7), (451, 450, 464, 5), (455, 454, 7, 466), (445, 446, 461, 460), (456, 455, 466, 8), (446, 221, 461), (457, 456, 8, 467), (450, 449, 463, 464), (458, 457, 467, 468), (449, 448, 4, 463), (448, 447, 462, 4), (469, 458, 468), (452, 451, 5, 6), (447, 444, 459, 462), (331, 346, 471, 3), (361, 493, 360, 0, 1), (122, 111, 483, 485), (78, 77, 476, 477), (134, 135, 489, 488), (88, 99, 480, 478), (133, 134, 488, 487), (76, 75, 474, 475), (89, 78, 477, 479), (73, 88, 478, 472), (132, 133, 487, 486), (111, 100, 481, 483), (110, 121, 484, 482), (135, 136, 490, 489), (75, 74, 473, 474), (121, 132, 486, 484), (137, 122, 485, 491), (99, 110, 482, 480), (100, 89, 479, 481), (136, 137, 491, 490), (74, 73, 472, 473), (77, 76, 475, 476), (476, 475, 492, 489, 490, 491, 485, 483, 481, 479, 477), (346, 492, 475, 361), (331, 489, 492, 346), (494, 488, 489, 331), (474, 493, 361, 475), (330, 487, 488, 494), (473, 360, 493, 474), (472, 495, 360, 473), (495, 472, 478, 498), (498, 478, 480, 345), (482, 497, 345, 480), (497, 482, 484, 496), (496, 484, 486, 330), (487, 330, 486), (499, 500, 317, 314), (501, 374, 377, 502), (499, 314, 374, 501), (500, 502, 377, 317), (502, 506, 505, 501), (500, 499, 503, 504), (502, 500, 504, 506), (499, 501, 505, 503), (503, 505, 509, 507), (504, 503, 507, 508), (506, 504, 508, 510), (506, 510, 509, 505), (510, 508, 547, 548), (524, 521, 522, 523), (509, 513, 654, 652), (632, 631, 543, 545), (512, 511, 513, 514), (576, 575, 572, 574), (529, 528, 518, 517), (552, 551, 539, 541), (671, 530, 515, 672), (663, 587, 589, 521), (521, 656, 665, 663), (526, 520, 663, 664), (592, 537, 538, 591), (514, 523, 526, 510), (510, 526, 664, 509), (509, 664, 524, 513), (513, 563, 564, 514), (508, 507, 530, 671), (507, 511, 529, 530), (512, 528, 569, 568), (512, 508, 671, 528), (533, 661, 660, 532), (664, 666, 657, 524), (525, 668, 670, 658), (524, 657, 656, 521), (537, 535, 536, 538), (593, 535, 537, 592), (594, 536, 535, 593), (591, 538, 536, 594), (542, 541, 539, 540), (679, 552, 541, 542), (680, 679, 542, 540), (551, 680, 540, 539), (546, 545, 543, 544), (631, 633, 544, 543), (634, 632, 545, 546), (633, 634, 546, 544), (548, 547, 549, 550), (508, 512, 549, 547), (514, 510, 548, 550), (512, 514, 550, 549), (558, 557, 680, 551), (556, 679, 681, 585), (679, 556, 562, 560), (555, 558, 551, 552), (529, 517, 558, 555), (530, 529, 555, 556), (515, 530, 556, 557), (517, 515, 557, 558), (562, 561, 559, 560), (555, 552, 559, 561), (552, 679, 560, 559), (556, 555, 561, 562), (563, 565, 566, 564), (524, 565, 563, 513), (514, 564, 566, 523), (523, 566, 565, 524), (567, 568, 569, 570), (511, 512, 568, 567), (528, 529, 570, 569), (529, 511, 567, 570), (572, 571, 573, 574), (575, 577, 571, 572), (577, 578, 573, 571), (576, 574, 580, 582), (517, 518, 576, 578), (515, 517, 578, 577), (672, 515, 577, 575), (518, 672, 575, 576), (581, 582, 580, 579), (573, 578, 581, 579), (574, 573, 579, 580), (578, 576, 582, 581), (586, 585, 681, 682), (554, 584, 686, 684), (557, 556, 585, 586), (680, 557, 586, 682), (588, 590, 589, 587), (521, 589, 590, 522), (522, 590, 588, 520), (520, 588, 587, 663), (594, 591, 620, 619), (597, 594, 593, 596), (596, 593, 592, 595), (595, 592, 591, 598), (523, 595, 598, 526), (522, 596, 595, 523), (520, 597, 596, 522), (526, 598, 597, 520), (599, 600, 601, 602), (598, 597, 611, 612), (591, 608, 607, 598), (597, 611, 615, 604), (604, 606, 605, 603), (601, 605, 606, 602), (597, 604, 603, 594), (591, 620, 625, 608), (608, 610, 609, 607), (600, 628, 627, 601), (599, 609, 610, 600), (599, 614, 617, 609), (612, 614, 613, 611), (613, 616, 615, 611), (612, 618, 617, 614), (609, 617, 618, 607), (606, 616, 613, 602), (604, 615, 616, 606), (607, 618, 612, 598), (602, 613, 614, 599), (619, 621, 622, 620), (619, 624, 623, 621), (622, 626, 625, 620), (605, 623, 624, 603), (603, 624, 619, 594), (610, 626, 622, 600), (608, 625, 626, 610), (601, 621, 623, 605), (628, 629, 630, 627), (621, 630, 629, 622), (622, 629, 628, 600), (601, 627, 630, 621), (638, 636, 634, 633), (636, 673, 632, 634), (674, 638, 633, 631), (673, 674, 639, 642), (516, 637, 678, 676), (672, 518, 638, 674), (528, 671, 673, 636), (518, 528, 636, 638), (642, 639, 640, 641), (673, 642, 650, 648), (631, 640, 646, 644), (631, 632, 641, 640), (643, 644, 646, 645), (674, 631, 644, 643), (639, 674, 643, 645), (640, 639, 645, 646), (647, 648, 650, 649), (632, 673, 648, 647), (641, 632, 647, 649), (642, 641, 649, 650), (651, 652, 654, 653), (513, 511, 653, 654), (511, 507, 651, 653), (507, 509, 652, 651), (531, 665, 656, 532), (532, 656, 657, 533), (534, 666, 665, 531), (533, 657, 666, 534), (662, 659, 660, 661), (531, 659, 662, 534), (532, 660, 659, 531), (534, 662, 661, 533), (525, 664, 663, 519), (655, 665, 666, 658), (519, 663, 665, 655), (658, 666, 664, 525), (667, 669, 670, 668), (658, 670, 669, 655), (655, 669, 667, 519), (519, 667, 668, 525), (516, 527, 671, 672), (527, 635, 673, 671), (637, 516, 672, 674), (635, 637, 674, 673), (675, 676, 678, 677), (527, 516, 676, 675), (637, 635, 677, 678), (635, 527, 675, 677), (554, 553, 679, 680), (583, 584, 682, 681), (553, 583, 681, 679), (584, 554, 680, 682), (683, 684, 686, 685), (584, 583, 685, 686), (583, 553, 683, 685), (553, 554, 684, 683)])
me_cube.polygons.foreach_set('use_smooth', [True] * 714)
_uv = me_cube.uv_layers.new(name='UVMap')
_uv.uv.foreach_set('vector', [0.1583, 0.9579, 0.1582, 0.9531, 0.1624, 0.9531, 0.1634, 0.9579, 0.1584, 0.9872, 0.1585, 0.9814, 0.1645, 0.9814, 0.164, 0.9872, 0.9776, 0.09378, 0.9778, 0.09986, 0.9764, 0.09393, 0.1583, 0.9925, 0.1584, 0.9872, 0.164, 0.9872, 0.1633, 0.9925, 0.9775, 0.08795, 0.9776, 0.09378, 0.9764, 0.09393, 0.9752, 0.08824, 0.1581, 0.9972, 0.1583, 0.9925, 0.1633, 0.9925, 0.1624, 0.9972, 0.6576, 0.1971, 0.6546, 0.1971, 0.6513, 0.1924, 0.6544, 0.1924, 0.6574, 0.1924, 0.6546, 0.1984, 0.6483, 0.1984, 0.6487, 0.1958, 0.6498, 0.194, 0.6513, 0.1924, 0.6546, 0.1971, 0.5804, 0.803, 0.5757, 0.8056, 0.5744, 0.8057, 0.5744, 0.8042, 0.6513, 0.2044, 0.6498, 0.2028, 0.6487, 0.2011, 0.6483, 0.1984, 0.6546, 0.1984, 0.6546, 0.1997, 0.9774, 0.07789, 0.9774, 0.08259, 0.9741, 0.08301, 0.9731, 0.07843, 0.1585, 0.9692, 0.1585, 0.9634, 0.164, 0.9633, 0.1645, 0.9692, 0.9783, 0.1374, 0.9786, 0.1327, 0.9829, 0.1332, 0.9817, 0.1378, 0.1585, 0.9634, 0.1583, 0.9579, 0.1634, 0.9579, 0.164, 0.9633, 0.9781, 0.1428, 0.9783, 0.1374, 0.9817, 0.1378, 0.9804, 0.1431, 0.9774, 0.08259, 0.9775, 0.08795, 0.9752, 0.08824, 0.9741, 0.08301, 0.9779, 0.1487, 0.9781, 0.1428, 0.9804, 0.1431, 0.9791, 0.1488, 0.9777, 0.1548, 0.9779, 0.1487, 0.9791, 0.1488, 0.1586, 0.9753, 0.1585, 0.9692, 0.1645, 0.9692, 0.1646, 0.9753, 0.1585, 0.9814, 0.1586, 0.9753, 0.1646, 0.9753, 0.1645, 0.9814, 0.1634, 0.9579, 0.1624, 0.9531, 0.1665, 0.9531, 0.1681, 0.9579, 0.9777, 0.1548, 0.9791, 0.1488, 0.9802, 0.1492, 0.1645, 0.9814, 0.1646, 0.9753, 0.1704, 0.9753, 0.1701, 0.9813, 0.9731, 0.07843, 0.9741, 0.08301, 0.9708, 0.08408, 0.969, 0.0798, 0.164, 0.9872, 0.1645, 0.9814, 0.1701, 0.9813, 0.1693, 0.9872, 0.9741, 0.08301, 0.9752, 0.08824, 0.973, 0.08898, 0.9708, 0.08408, 0.1633, 0.9925, 0.164, 0.9872, 0.1693, 0.9872, 0.1681, 0.9925, 0.1646, 0.9753, 0.1645, 0.9692, 0.1701, 0.9692, 0.1704, 0.9753, 0.1624, 0.9972, 0.1633, 0.9925, 0.1681, 0.9925, 0.1665, 0.9971, 0.9752, 0.08824, 0.9764, 0.09393, 0.9753, 0.09431, 0.973, 0.08898, 0.9817, 0.1378, 0.9829, 0.1332, 0.987, 0.1346, 0.9849, 0.1389, 0.9764, 0.09393, 0.9778, 0.09986, 0.9753, 0.09431, 0.9804, 0.1431, 0.9817, 0.1378, 0.9849, 0.1389, 0.9826, 0.1439, 0.1645, 0.9692, 0.164, 0.9633, 0.1694, 0.9633, 0.1701, 0.9692, 0.9791, 0.1488, 0.9804, 0.1431, 0.9826, 0.1439, 0.9802, 0.1492, 0.164, 0.9633, 0.1634, 0.9579, 0.1681, 0.9579, 0.1694, 0.9633, 0.973, 0.08898, 0.9753, 0.09431, 0.9743, 0.0949, 0.9709, 0.09014, 0.9849, 0.1389, 0.987, 0.1346, 0.9907, 0.1367, 0.9879, 0.1406, 0.9753, 0.09431, 0.9778, 0.09986, 0.9743, 0.0949, 0.9826, 0.1439, 0.9849, 0.1389, 0.9879, 0.1406, 0.9847, 0.145, 0.1701, 0.9692, 0.1694, 0.9633, 0.1742, 0.9633, 0.1753, 0.9691, 0.9802, 0.1492, 0.9826, 0.1439, 0.9847, 0.145, 0.9812, 0.1498, 0.1694, 0.9633, 0.1681, 0.9579, 0.1725, 0.9578, 0.1742, 0.9633, 0.1681, 0.9579, 0.1665, 0.9531, 0.1702, 0.953, 0.1725, 0.9578, 0.9777, 0.1548, 0.9802, 0.1492, 0.9812, 0.1498, 0.1701, 0.9813, 0.1704, 0.9753, 0.1756, 0.9752, 0.1752, 0.9813, 0.969, 0.0798, 0.9708, 0.08408, 0.9679, 0.08576, 0.9653, 0.08194, 0.1693, 0.9872, 0.1701, 0.9813, 0.1752, 0.9813, 0.1742, 0.9871, 0.9708, 0.08408, 0.973, 0.08898, 0.9709, 0.09014, 0.9679, 0.08576, 0.1681, 0.9925, 0.1693, 0.9872, 0.1742, 0.9871, 0.1725, 0.9924, 0.1704, 0.9753, 0.1701, 0.9692, 0.1753, 0.9691, 0.1756, 0.9752, 0.1665, 0.9971, 0.1681, 0.9925, 0.1725, 0.9924, 0.1702, 0.9971, 0.1752, 0.9813, 0.1756, 0.9752, 0.1801, 0.9751, 0.1797, 0.9812, 0.9653, 0.08194, 0.9679, 0.08576, 0.9653, 0.08799, 0.962, 0.08476, 0.1742, 0.9871, 0.1752, 0.9813, 0.1797, 0.9812, 0.1784, 0.987, 0.9679, 0.08576, 0.9709, 0.09014, 0.9692, 0.09167, 0.9653, 0.08799, 0.1725, 0.9924, 0.1742, 0.9871, 0.1784, 0.987, 0.1762, 0.9924, 0.1756, 0.9752, 0.1753, 0.9691, 0.1797, 0.9691, 0.1801, 0.9751, 0.9907, 0.1367, 0.9931, 0.1336, 0.9969, 0.1369, 0.9939, 0.1396, 0.9709, 0.09014, 0.9743, 0.0949, 0.9734, 0.09568, 0.9692, 0.09167, 0.9879, 0.1406, 0.9907, 0.1367, 0.9939, 0.1396, 0.9904, 0.1429, 0.9743, 0.0949, 0.9778, 0.09986, 0.9734, 0.09568, 0.9847, 0.145, 0.9879, 0.1406, 0.9904, 0.1429, 0.9864, 0.1466, 0.1753, 0.9691, 0.1742, 0.9633, 0.1784, 0.9632, 0.1797, 0.9691, 0.9812, 0.1498, 0.9847, 0.145, 0.9864, 0.1466, 0.9821, 0.1506, 0.1742, 0.9633, 0.1725, 0.9578, 0.1763, 0.9578, 0.1784, 0.9632, 0.9631, 0.07881, 0.9653, 0.08194, 0.962, 0.08476, 0.9593, 0.08213, 0.9777, 0.1548, 0.9812, 0.1498, 0.9821, 0.1506, 0.9904, 0.1429, 0.9939, 0.1396, 0.9966, 0.143, 0.9925, 0.1455, 0.9734, 0.09568, 0.9778, 0.09986, 0.9726, 0.09662, 0.9864, 0.1466, 0.9904, 0.1429, 0.9925, 0.1455, 0.9878, 0.1484, 0.07862, 0.9537, 0.07985, 0.948, 0.08316, 0.9496, 0.08152, 0.9545, 0.9821, 0.1506, 0.9864, 0.1466, 0.9878, 0.1484, 0.9828, 0.1515, 0.07985, 0.948, 0.08182, 0.9427, 0.08623, 0.9455, 0.08316, 0.9496, 0.08182, 0.9427, 0.08447, 0.9382, 0.08791, 0.9381, 0.08623, 0.9455, 0.9777, 0.1548, 0.9821, 0.1506, 0.9828, 0.1515, 0.07857, 0.9658, 0.07819, 0.9597, 0.08148, 0.9596, 0.08304, 0.9645, 0.962, 0.08476, 0.9653, 0.08799, 0.9633, 0.09067, 0.9593, 0.08818, 0.07975, 0.9718, 0.07857, 0.9658, 0.08304, 0.9645, 0.08604, 0.9686, 0.9653, 0.08799, 0.9692, 0.09167, 0.9677, 0.09352, 0.9633, 0.09067, 0.08168, 0.9773, 0.07975, 0.9718, 0.08604, 0.9686, 0.08573, 0.9771, 0.07819, 0.9597, 0.07862, 0.9537, 0.08152, 0.9545, 0.08148, 0.9596, 0.08429, 0.9822, 0.08168, 0.9773, 0.08573, 0.9771, 0.08774, 0.982, 0.9692, 0.09167, 0.9734, 0.09568, 0.9726, 0.09662, 0.9677, 0.09352, 0.9593, 0.08818, 0.9633, 0.09067, 0.9617, 0.0937, 0.9574, 0.09204, 0.9633, 0.09067, 0.9677, 0.09352, 0.9667, 0.09561, 0.9617, 0.0937, 0.08573, 0.9771, 0.08604, 0.9686, 0.0902, 0.9716, 0.09031, 0.977, 0.08774, 0.982, 0.08573, 0.9771, 0.09031, 0.977, 0.09163, 0.9819, 0.9677, 0.09352, 0.9726, 0.09662, 0.9721, 0.09769, 0.9667, 0.09561, 0.9925, 0.1455, 0.9966, 0.143, 0.9985, 0.1469, 0.994, 0.1486, 0.9726, 0.09662, 0.9778, 0.09986, 0.9721, 0.09769, 0.9878, 0.1484, 0.9925, 0.1455, 0.994, 0.1486, 0.9889, 0.1505, 0.9828, 0.1515, 0.9878, 0.1484, 0.9889, 0.1505, 0.9834, 0.1526, 0.08623, 0.9455, 0.08791, 0.9381, 0.0918, 0.938, 0.09043, 0.9425, 0.9777, 0.1548, 0.9828, 0.1515, 0.9834, 0.1526, 0.9721, 0.09769, 0.9778, 0.09986, 0.9718, 0.09883, 0.9889, 0.1505, 0.994, 0.1486, 0.9949, 0.1519, 0.9895, 0.1528, 0.9834, 0.1526, 0.9889, 0.1505, 0.9895, 0.1528, 0.9837, 0.1538, 0.09043, 0.9425, 0.0918, 0.938, 0.09598, 0.9379, 0.09536, 0.9409, 0.9777, 0.1548, 0.9834, 0.1526, 0.9837, 0.1538, 0.9574, 0.09204, 0.9617, 0.0937, 0.9608, 0.09697, 0.9563, 0.0962, 0.9617, 0.0937, 0.9667, 0.09561, 0.9661, 0.09786, 0.9608, 0.09697, 0.09031, 0.977, 0.0902, 0.9716, 0.0951, 0.9732, 0.09522, 0.9769, 0.09163, 0.9819, 0.09031, 0.977, 0.09522, 0.9769, 0.09581, 0.9819, 0.9667, 0.09561, 0.9721, 0.09769, 0.9718, 0.09883, 0.9661, 0.09786, 0.994, 0.1486, 0.9985, 0.1469, 0.9996, 0.1511, 0.9949, 0.1519, 0.9608, 0.09697, 0.9661, 0.09786, 0.9659, 0.1002, 0.9606, 0.1004, 0.09522, 0.9769, 0.0951, 0.9732, 0.1003, 0.9732, 0.1003, 0.9769, 0.09581, 0.9819, 0.09522, 0.9769, 0.1003, 0.9769, 0.1001, 0.9819, 0.9661, 0.09786, 0.9718, 0.09883, 0.9717, 0.1, 0.9659, 0.1002, 0.9949, 0.1519, 0.9996, 0.1511, 0.9999, 0.1554, 0.9951, 0.1553, 0.9718, 0.09883, 0.9778, 0.09986, 0.9717, 0.1, 0.9895, 0.1528, 0.9949, 0.1519, 0.9951, 0.1553, 0.9896, 0.1551, 0.9837, 0.1538, 0.9895, 0.1528, 0.9896, 0.1551, 0.9838, 0.1549, 0.09536, 0.9409, 0.09598, 0.9379, 0.1003, 0.9379, 0.1005, 0.9409, 0.9777, 0.1548, 0.9837, 0.1538, 0.9838, 0.1549, 0.9563, 0.0962, 0.9608, 0.09697, 0.9606, 0.1004, 0.956, 0.1005, 0.9896, 0.1551, 0.9951, 0.1553, 0.9947, 0.1586, 0.9893, 0.1574, 0.9838, 0.1549, 0.9896, 0.1551, 0.9893, 0.1574, 0.9836, 0.1561, 0.1005, 0.9409, 0.1003, 0.9379, 0.1046, 0.938, 0.1054, 0.9425, 0.9777, 0.1548, 0.9838, 0.1549, 0.9836, 0.1561, 0.956, 0.1005, 0.9606, 0.1004, 0.961, 0.1037, 0.9565, 0.1048, 0.9606, 0.1004, 0.9659, 0.1002, 0.9662, 0.1025, 0.961, 0.1037, 0.1003, 0.9769, 0.1003, 0.9732, 0.1052, 0.9716, 0.1053, 0.977, 0.1001, 0.9819, 0.1003, 0.9769, 0.1053, 0.977, 0.1044, 0.9819, 0.9659, 0.1002, 0.9717, 0.1, 0.9719, 0.1012, 0.9662, 0.1025, 0.9951, 0.1553, 0.9999, 0.1554, 0.9994, 0.1596, 0.9947, 0.1586, 0.9717, 0.1, 0.9778, 0.09986, 0.9719, 0.1012, 0.1053, 0.977, 0.1052, 0.9716, 0.1094, 0.9686, 0.1101, 0.9771, 0.1044, 0.9819, 0.1053, 0.977, 0.1101, 0.9771, 0.1085, 0.982, 0.9662, 0.1025, 0.9719, 0.1012, 0.9722, 0.1023, 0.9669, 0.1047, 0.9947, 0.1586, 0.9994, 0.1596, 0.998, 0.1637, 0.9936, 0.1618, 0.9719, 0.1012, 0.9778, 0.09986, 0.9722, 0.1023, 0.9893, 0.1574, 0.9947, 0.1586, 0.9936, 0.1618, 0.9886, 0.1596, 0.9836, 0.1561, 0.9893, 0.1574, 0.9886, 0.1596, 0.9832, 0.1573, 0.1054, 0.9425, 0.1046, 0.938, 0.1086, 0.9381, 0.1096, 0.9455, 0.9777, 0.1548, 0.9836, 0.1561, 0.9832, 0.1573, 0.9565, 0.1048, 0.961, 0.1037, 0.9621, 0.1069, 0.9579, 0.1089, 0.961, 0.1037, 0.9662, 0.1025, 0.9669, 0.1047, 0.9621, 0.1069, 0.9832, 0.1573, 0.9886, 0.1596, 0.9874, 0.1617, 0.9826, 0.1583, 0.1126, 0.9496, 0.1096, 0.9455, 0.1146, 0.9427, 0.1163, 0.948, 0.1096, 0.9455, 0.1086, 0.9381, 0.1124, 0.9382, 0.1146, 0.9427, 0.9777, 0.1548, 0.9832, 0.1573, 0.9826, 0.1583, 0.1125, 0.9644, 0.1141, 0.9596, 0.1177, 0.9597, 0.1173, 0.9658, 0.9579, 0.1089, 0.9621, 0.1069, 0.9638, 0.1099, 0.96, 0.1126, 0.1094, 0.9686, 0.1125, 0.9644, 0.1173, 0.9658, 0.1162, 0.9718, 0.9621, 0.1069, 0.9669, 0.1047, 0.9681, 0.1068, 0.9638, 0.1099, 0.1101, 0.9771, 0.1094, 0.9686, 0.1162, 0.9718, 0.1145, 0.9773, 0.1141, 0.9596, 0.1141, 0.9545, 0.1173, 0.9537, 0.1177, 0.9597, 0.1085, 0.982, 0.1101, 0.9771, 0.1145, 0.9773, 0.1122, 0.9822, 0.9669, 0.1047, 0.9722, 0.1023, 0.9728, 0.1034, 0.9681, 0.1068, 0.9936, 0.1618, 0.998, 0.1637, 0.9958, 0.1675, 0.9919, 0.1648, 0.9722, 0.1023, 0.9778, 0.09986, 0.9728, 0.1034, 0.9886, 0.1596, 0.9936, 0.1618, 0.9919, 0.1648, 0.9874, 0.1617, 0.1141, 0.9545, 0.1126, 0.9496, 0.1163, 0.948, 0.1173, 0.9537, 0.1177, 0.9597, 0.1173, 0.9537, 0.1218, 0.954, 0.1222, 0.96, 0.9958, 0.1675, 0.9991, 0.1697, 0.9958, 0.1735, 0.993, 0.1707, 0.9681, 0.1068, 0.9728, 0.1034, 0.9736, 0.1043, 0.9696, 0.1085, 0.9919, 0.1648, 0.9958, 0.1675, 0.993, 0.1707, 0.9897, 0.1673, 0.9728, 0.1034, 0.9778, 0.09986, 0.9736, 0.1043, 0.9874, 0.1617, 0.9919, 0.1648, 0.9897, 0.1673, 0.9859, 0.1634, 0.1173, 0.9537, 0.1163, 0.948, 0.1205, 0.9482, 0.1218, 0.954, 0.9826, 0.1583, 0.9874, 0.1617, 0.9859, 0.1634, 0.9818, 0.1592, 0.1163, 0.948, 0.1146, 0.9427, 0.1184, 0.943, 0.1205, 0.9482, 0.9569, 0.1149, 0.96, 0.1126, 0.9628, 0.1159, 0.9603, 0.1188, 0.9777, 0.1548, 0.9826, 0.1583, 0.9818, 0.1592, 0.1173, 0.9658, 0.1177, 0.9597, 0.1222, 0.96, 0.1218, 0.9661, 0.96, 0.1126, 0.9638, 0.1099, 0.966, 0.1125, 0.9628, 0.1159, 0.1162, 0.9718, 0.1173, 0.9658, 0.1218, 0.9661, 0.1204, 0.972, 0.9638, 0.1099, 0.9681, 0.1068, 0.9696, 0.1085, 0.966, 0.1125, 0.1145, 0.9773, 0.1162, 0.9718, 0.1204, 0.972, 0.1183, 0.9775, 0.1817, 0.9632, 0.1836, 0.9578, 0.1877, 0.9578, 0.1863, 0.9631, 0.9603, 0.1188, 0.9628, 0.1159, 0.9662, 0.1186, 0.9643, 0.1219, 0.9777, 0.1548, 0.9818, 0.1592, 0.9809, 0.1599, 0.1805, 0.9812, 0.1801, 0.9751, 0.1851, 0.975, 0.1854, 0.9811, 0.9628, 0.1159, 0.966, 0.1125, 0.9687, 0.1145, 0.9662, 0.1186, 0.1817, 0.987, 0.1805, 0.9812, 0.1854, 0.9811, 0.1863, 0.9869, 0.966, 0.1125, 0.9696, 0.1085, 0.9715, 0.11, 0.9687, 0.1145, 0.1837, 0.9925, 0.1817, 0.987, 0.1863, 0.9869, 0.1878, 0.9924, 0.1801, 0.9751, 0.1805, 0.969, 0.1854, 0.9689, 0.1851, 0.975, 0.993, 0.1707, 0.9958, 0.1735, 0.9917, 0.1766, 0.9896, 0.1734, 0.9696, 0.1085, 0.9736, 0.1043, 0.9746, 0.105, 0.9715, 0.11, 0.9897, 0.1673, 0.993, 0.1707, 0.9896, 0.1734, 0.987, 0.1694, 0.9736, 0.1043, 0.9778, 0.09986, 0.9746, 0.105, 0.9859, 0.1634, 0.9897, 0.1673, 0.987, 0.1694, 0.984, 0.1649, 0.1805, 0.969, 0.1817, 0.9632, 0.1863, 0.9631, 0.1854, 0.9689, 0.9818, 0.1592, 0.9859, 0.1634, 0.984, 0.1649, 0.9809, 0.1599, 0.1898, 0.9972, 0.1878, 0.9924, 0.1924, 0.9923, 0.1937, 0.9971, 0.9715, 0.11, 0.9746, 0.105, 0.9756, 0.1055, 0.9736, 0.111, 0.987, 0.1694, 0.9896, 0.1734, 0.9857, 0.1753, 0.9839, 0.1709, 0.9746, 0.105, 0.9778, 0.09986, 0.9756, 0.1055, 0.984, 0.1649, 0.987, 0.1694, 0.9839, 0.1709, 0.9819, 0.1659, 0.1854, 0.9689, 0.1863, 0.9631, 0.1914, 0.963, 0.1908, 0.9689, 0.9809, 0.1599, 0.984, 0.1649, 0.9819, 0.1659, 0.9798, 0.1604, 0.1863, 0.9631, 0.1877, 0.9578, 0.1923, 0.9577, 0.1914, 0.963, 0.1877, 0.9578, 0.1897, 0.9531, 0.1936, 0.9531, 0.1923, 0.9577, 0.9777, 0.1548, 0.9809, 0.1599, 0.9798, 0.1604, 0.1854, 0.9811, 0.1851, 0.975, 0.1906, 0.9749, 0.1908, 0.981, 0.9662, 0.1186, 0.9687, 0.1145, 0.9717, 0.1161, 0.9701, 0.1205, 0.1863, 0.9869, 0.1854, 0.9811, 0.1908, 0.981, 0.1914, 0.9869, 0.9687, 0.1145, 0.9715, 0.11, 0.9736, 0.111, 0.9717, 0.1161, 0.1878, 0.9924, 0.1863, 0.9869, 0.1914, 0.9869, 0.1924, 0.9923, 0.1851, 0.975, 0.1854, 0.9689, 0.1908, 0.9689, 0.1906, 0.9749, 0.1923, 0.9577, 0.1936, 0.9531, 0.1978, 0.953, 0.1973, 0.9577, 0.9777, 0.1548, 0.9798, 0.1604, 0.9787, 0.1608, 0.1908, 0.981, 0.1906, 0.9749, 0.1965, 0.9749, 0.1966, 0.981, 0.9701, 0.1205, 0.9717, 0.1161, 0.975, 0.117, 0.9743, 0.1216, 0.1914, 0.9869, 0.1908, 0.981, 0.1966, 0.981, 0.1969, 0.9869, 0.9717, 0.1161, 0.9736, 0.111, 0.9758, 0.1116, 0.975, 0.117, 0.1924, 0.9923, 0.1914, 0.9869, 0.1969, 0.9869, 0.1973, 0.9923, 0.1906, 0.9749, 0.1908, 0.9689, 0.1966, 0.9688, 0.1965, 0.9749, 0.1937, 0.9971, 0.1924, 0.9923, 0.1973, 0.9923, 0.1979, 0.9971, 0.9736, 0.111, 0.9756, 0.1055, 0.9768, 0.1059, 0.9758, 0.1116, 0.9839, 0.1709, 0.9857, 0.1753, 0.9815, 0.1764, 0.9807, 0.1718, 0.9756, 0.1055, 0.9778, 0.09986, 0.9768, 0.1059, 0.9819, 0.1659, 0.9839, 0.1709, 0.9807, 0.1718, 0.9797, 0.1665, 0.1908, 0.9689, 0.1914, 0.963, 0.1968, 0.963, 0.1966, 0.9688, 0.9798, 0.1604, 0.9819, 0.1659, 0.9797, 0.1665, 0.9787, 0.1608, 0.1914, 0.963, 0.1923, 0.9577, 0.1973, 0.9577, 0.1968, 0.963, 0.9758, 0.1116, 0.9768, 0.1059, 0.978, 0.1059, 0.9782, 0.1118, 0.9807, 0.1718, 0.9815, 0.1764, 0.9772, 0.1767, 0.9773, 0.172, 0.9768, 0.1059, 0.9778, 0.09986, 0.978, 0.1059, 0.9797, 0.1665, 0.9807, 0.1718, 0.9773, 0.172, 0.9774, 0.1667, 0.1966, 0.9688, 0.1968, 0.963, 0.2025, 0.963, 0.2026, 0.9688, 0.9787, 0.1608, 0.9797, 0.1665, 0.9774, 0.1667, 0.9775, 0.1608, 0.1968, 0.963, 0.1973, 0.9577, 0.2023, 0.9577, 0.2025, 0.963, 0.1973, 0.9577, 0.1978, 0.953, 0.2021, 0.953, 0.2023, 0.9577, 0.9777, 0.1548, 0.9787, 0.1608, 0.9775, 0.1608, 0.1966, 0.981, 0.1965, 0.9749, 0.2026, 0.9749, 0.2026, 0.981, 0.9743, 0.1216, 0.975, 0.117, 0.9784, 0.1172, 0.9786, 0.1219, 0.1969, 0.9869, 0.1966, 0.981, 0.2026, 0.981, 0.2025, 0.9868, 0.975, 0.117, 0.9758, 0.1116, 0.9782, 0.1118, 0.9784, 0.1172, 0.1973, 0.9923, 0.1969, 0.9869, 0.2025, 0.9868, 0.2024, 0.9923, 0.1965, 0.9749, 0.1966, 0.9688, 0.2026, 0.9688, 0.2026, 0.9749, 0.1979, 0.9971, 0.1973, 0.9923, 0.2024, 0.9923, 0.2022, 0.9971, 0.2026, 0.981, 0.2026, 0.9749, 0.2087, 0.9749, 0.2085, 0.981, 0.9786, 0.1219, 0.9784, 0.1172, 0.9817, 0.1168, 0.9829, 0.1214, 0.2025, 0.9868, 0.2026, 0.981, 0.2085, 0.981, 0.2081, 0.9869, 0.9784, 0.1172, 0.9782, 0.1118, 0.9805, 0.1115, 0.9817, 0.1168, 0.2024, 0.9923, 0.2025, 0.9868, 0.2081, 0.9869, 0.2074, 0.9923, 0.2026, 0.9749, 0.2026, 0.9688, 0.2085, 0.9688, 0.2087, 0.9749, 0.2022, 0.9971, 0.2024, 0.9923, 0.2074, 0.9923, 0.2064, 0.9971, 0.9782, 0.1118, 0.978, 0.1059, 0.9791, 0.1058, 0.9805, 0.1115, 0.9773, 0.172, 0.9772, 0.1767, 0.9729, 0.1761, 0.9739, 0.1716, 0.978, 0.1059, 0.9778, 0.09986, 0.9791, 0.1058, 0.9774, 0.1667, 0.9773, 0.172, 0.9739, 0.1716, 0.975, 0.1664, 0.2026, 0.9688, 0.2025, 0.963, 0.2081, 0.963, 0.2085, 0.9688, 0.9775, 0.1608, 0.9774, 0.1667, 0.975, 0.1664, 0.9763, 0.1607, 0.2025, 0.963, 0.2023, 0.9577, 0.2073, 0.9577, 0.2081, 0.963, 0.2023, 0.9577, 0.2021, 0.953, 0.2064, 0.953, 0.2073, 0.9577, 0.9777, 0.1548, 0.9775, 0.1608, 0.9763, 0.1607, 0.9739, 0.1716, 0.9729, 0.1761, 0.9688, 0.1748, 0.9707, 0.1705, 0.9791, 0.1058, 0.9778, 0.09986, 0.9803, 0.1054, 0.975, 0.1664, 0.9739, 0.1716, 0.9707, 0.1705, 0.9728, 0.1656, 0.2085, 0.9688, 0.2081, 0.963, 0.2134, 0.963, 0.2141, 0.9689, 0.9763, 0.1607, 0.975, 0.1664, 0.9728, 0.1656, 0.9752, 0.1603, 0.2081, 0.963, 0.2073, 0.9577, 0.2121, 0.9577, 0.2134, 0.963, 0.2073, 0.9577, 0.2064, 0.953, 0.2105, 0.9531, 0.2121, 0.9577, 0.9777, 0.1548, 0.9763, 0.1607, 0.9752, 0.1603, 0.2085, 0.981, 0.2087, 0.9749, 0.2144, 0.9749, 0.2142, 0.981, 0.9829, 0.1214, 0.9817, 0.1168, 0.9849, 0.1157, 0.987, 0.12, 0.2081, 0.9869, 0.2085, 0.981, 0.2142, 0.981, 0.2134, 0.9869, 0.9817, 0.1168, 0.9805, 0.1115, 0.9827, 0.1108, 0.9849, 0.1157, 0.2074, 0.9923, 0.2081, 0.9869, 0.2134, 0.9869, 0.2122, 0.9923, 0.2087, 0.9749, 0.2085, 0.9688, 0.2141, 0.9689, 0.2144, 0.9749, 0.2064, 0.9971, 0.2074, 0.9923, 0.2122, 0.9923, 0.2105, 0.9971, 0.9805, 0.1115, 0.9791, 0.1058, 0.9803, 0.1054, 0.9827, 0.1108, 0.2134, 0.9869, 0.2142, 0.981, 0.2193, 0.9811, 0.2182, 0.9869, 0.9849, 0.1157, 0.9827, 0.1108, 0.9847, 0.1096, 0.9879, 0.114, 0.2122, 0.9923, 0.2134, 0.9869, 0.2182, 0.9869, 0.2165, 0.9924, 0.2144, 0.9749, 0.2141, 0.9689, 0.2193, 0.9689, 0.2196, 0.975, 0.2105, 0.9971, 0.2122, 0.9923, 0.2165, 0.9924, 0.2142, 0.9972, 0.9827, 0.1108, 0.9803, 0.1054, 0.9813, 0.1048, 0.9847, 0.1096, 0.9707, 0.1705, 0.9688, 0.1748, 0.9651, 0.1726, 0.9677, 0.1688, 0.9803, 0.1054, 0.9778, 0.09986, 0.9813, 0.1048, 0.9728, 0.1656, 0.9707, 0.1705, 0.9677, 0.1688, 0.9708, 0.1644, 0.2141, 0.9689, 0.2134, 0.963, 0.2182, 0.9631, 0.2193, 0.9689, 0.9752, 0.1603, 0.9728, 0.1656, 0.9708, 0.1644, 0.9742, 0.1597, 0.2134, 0.963, 0.2121, 0.9577, 0.2165, 0.9578, 0.2182, 0.9631, 0.2121, 0.9577, 0.2105, 0.9531, 0.2142, 0.9531, 0.2165, 0.9578, 0.9777, 0.1548, 0.9752, 0.1603, 0.9742, 0.1597, 0.2142, 0.981, 0.2144, 0.9749, 0.2196, 0.975, 0.2193, 0.9811, 0.987, 0.12, 0.9849, 0.1157, 0.9879, 0.114, 0.9907, 0.1179, 0.9708, 0.1644, 0.9677, 0.1688, 0.9652, 0.1666, 0.969, 0.1629, 0.2193, 0.9689, 0.2182, 0.9631, 0.2224, 0.9632, 0.2237, 0.969, 0.9742, 0.1597, 0.9708, 0.1644, 0.969, 0.1629, 0.9733, 0.1589, 0.2182, 0.9631, 0.2165, 0.9578, 0.2202, 0.9578, 0.2224, 0.9632, 0.993, 0.1211, 0.9907, 0.1179, 0.994, 0.1151, 0.9969, 0.1178, 0.9777, 0.1548, 0.9742, 0.1597, 0.9733, 0.1589, 0.2193, 0.9811, 0.2196, 0.975, 0.2241, 0.9751, 0.2237, 0.9812, 0.9907, 0.1179, 0.9879, 0.114, 0.9905, 0.1118, 0.994, 0.1151, 0.2182, 0.9869, 0.2193, 0.9811, 0.2237, 0.9812, 0.2224, 0.987, 0.9879, 0.114, 0.9847, 0.1096, 0.9865, 0.1081, 0.9905, 0.1118, 0.2165, 0.9924, 0.2182, 0.9869, 0.2224, 0.987, 0.2203, 0.9925, 0.2196, 0.975, 0.2193, 0.9689, 0.2237, 0.969, 0.2241, 0.9751, 0.9651, 0.1726, 0.963, 0.1757, 0.9591, 0.1724, 0.9619, 0.1698, 0.9847, 0.1096, 0.9813, 0.1048, 0.9822, 0.104, 0.9865, 0.1081, 0.9677, 0.1688, 0.9651, 0.1726, 0.9619, 0.1698, 0.9652, 0.1666, 0.9813, 0.1048, 0.9778, 0.09986, 0.9822, 0.104, 0.9905, 0.1118, 0.9865, 0.1081, 0.9879, 0.1062, 0.9925, 0.1091, 0.7331, 0.9925, 0.7312, 0.9871, 0.7358, 0.9872, 0.7373, 0.9925, 0.7297, 0.9752, 0.7301, 0.9691, 0.7349, 0.9692, 0.7346, 0.9753, 0.7357, 0.9972, 0.7331, 0.9925, 0.7373, 0.9925, 0.7392, 0.9972, 0.9865, 0.1081, 0.9822, 0.104, 0.9829, 0.1031, 0.9879, 0.1062, 0.9652, 0.1666, 0.9619, 0.1698, 0.9592, 0.1663, 0.9631, 0.1639, 0.9822, 0.104, 0.9778, 0.09986, 0.9829, 0.1031, 0.969, 0.1629, 0.9652, 0.1666, 0.9631, 0.1639, 0.9676, 0.1611, 0.7301, 0.9691, 0.7313, 0.9633, 0.7358, 0.9633, 0.7349, 0.9692, 0.9733, 0.1589, 0.969, 0.1629, 0.9676, 0.1611, 0.9725, 0.158, 0.7313, 0.9633, 0.7332, 0.9579, 0.7373, 0.9579, 0.7358, 0.9633, 0.9969, 0.1178, 0.994, 0.1151, 0.9966, 0.1117, 1.0, 0.1138, 0.9777, 0.1548, 0.9733, 0.1589, 0.9725, 0.158, 0.7301, 0.9813, 0.7297, 0.9752, 0.7346, 0.9753, 0.7349, 0.9814, 0.994, 0.1151, 0.9905, 0.1118, 0.9925, 0.1091, 0.9966, 0.1117, 0.7312, 0.9871, 0.7301, 0.9813, 0.7349, 0.9814, 0.7358, 0.9872, 0.7349, 0.9692, 0.7358, 0.9633, 0.7409, 0.9634, 0.7404, 0.9692, 0.9725, 0.158, 0.9676, 0.1611, 0.9666, 0.159, 0.972, 0.1569, 0.7358, 0.9633, 0.7373, 0.9579, 0.7419, 0.9579, 0.7409, 0.9634, 0.7373, 0.9579, 0.7392, 0.9532, 0.7432, 0.9532, 0.7419, 0.9579, 0.9777, 0.1548, 0.9725, 0.158, 0.972, 0.1569, 0.7349, 0.9814, 0.7346, 0.9753, 0.7402, 0.9753, 0.7403, 0.9814, 0.9966, 0.1117, 0.9925, 0.1091, 0.9941, 0.1061, 0.9986, 0.1078, 0.7358, 0.9872, 0.7349, 0.9814, 0.7403, 0.9814, 0.7409, 0.9872, 0.9925, 0.1091, 0.9879, 0.1062, 0.989, 0.1041, 0.9941, 0.1061, 0.7373, 0.9925, 0.7358, 0.9872, 0.7409, 0.9872, 0.7419, 0.9926, 0.7346, 0.9753, 0.7349, 0.9692, 0.7404, 0.9692, 0.7402, 0.9753, 0.7392, 0.9972, 0.7373, 0.9925, 0.7419, 0.9926, 0.7431, 0.9972, 0.9879, 0.1062, 0.9829, 0.1031, 0.9835, 0.102, 0.989, 0.1041, 0.9631, 0.1639, 0.9592, 0.1663, 0.9573, 0.1625, 0.9616, 0.1608, 0.9829, 0.1031, 0.9778, 0.09986, 0.9835, 0.102, 0.9676, 0.1611, 0.9631, 0.1639, 0.9616, 0.1608, 0.9666, 0.159, 0.7419, 0.9926, 0.7409, 0.9872, 0.7464, 0.9872, 0.7468, 0.9926, 0.7402, 0.9753, 0.7404, 0.9692, 0.7462, 0.9692, 0.7461, 0.9723, 0.7461, 0.9753, 0.7431, 0.9972, 0.7419, 0.9926, 0.7468, 0.9926, 0.7473, 0.9973, 0.989, 0.1041, 0.9835, 0.102, 0.9838, 0.1009, 0.9896, 0.1019, 0.9616, 0.1608, 0.9573, 0.1625, 0.9562, 0.1583, 0.9607, 0.1576, 0.9835, 0.102, 0.9778, 0.09986, 0.9838, 0.1009, 0.9666, 0.159, 0.9616, 0.1608, 0.9607, 0.1576, 0.966, 0.1567, 0.7404, 0.9692, 0.7409, 0.9634, 0.7464, 0.9634, 0.7462, 0.9692, 0.972, 0.1569, 0.9666, 0.159, 0.966, 0.1567, 0.9717, 0.1558, 0.7409, 0.9634, 0.7419, 0.9579, 0.7468, 0.958, 0.7464, 0.9634, 0.7419, 0.9579, 0.7432, 0.9532, 0.7474, 0.9532, 0.7468, 0.958, 0.9777, 0.1548, 0.972, 0.1569, 0.9717, 0.1558, 0.7403, 0.9814, 0.7402, 0.9753, 0.7461, 0.9753, 0.7462, 0.9814, 0.9986, 0.1078, 0.9941, 0.1061, 0.995, 0.1028, 0.9997, 0.1036, 0.7409, 0.9872, 0.7403, 0.9814, 0.7462, 0.9814, 0.7464, 0.9872, 0.9941, 0.1061, 0.989, 0.1041, 0.9896, 0.1019, 0.995, 0.1028, 0.9717, 0.1558, 0.966, 0.1567, 0.9658, 0.1544, 0.9716, 0.1546, 0.7464, 0.9634, 0.7468, 0.958, 0.7519, 0.958, 0.7521, 0.9634, 0.7468, 0.958, 0.7474, 0.9532, 0.7517, 0.9532, 0.7519, 0.958, 0.9777, 0.1548, 0.9717, 0.1558, 0.9716, 0.1546, 0.7462, 0.9814, 0.7461, 0.9753, 0.7522, 0.9753, 0.7522, 0.9814, 0.9997, 0.1036, 0.995, 0.1028, 0.9952, 0.09942, 1.0, 0.09932, 0.7464, 0.9872, 0.7462, 0.9814, 0.7522, 0.9814, 0.752, 0.9872, 0.995, 0.1028, 0.9896, 0.1019, 0.9897, 0.09955, 0.9952, 0.09942, 0.7468, 0.9926, 0.7464, 0.9872, 0.752, 0.9872, 0.7519, 0.9926, 0.7473, 0.9973, 0.7468, 0.9926, 0.7519, 0.9926, 0.7516, 0.9973, 0.9896, 0.1019, 0.9838, 0.1009, 0.9839, 0.0997, 0.9897, 0.09955, 0.9607, 0.1576, 0.9562, 0.1583, 0.9559, 0.154, 0.9605, 0.1542, 0.9838, 0.1009, 0.9778, 0.09986, 0.9839, 0.0997, 0.966, 0.1567, 0.9607, 0.1576, 0.9605, 0.1542, 0.9658, 0.1544, 0.7462, 0.9692, 0.7464, 0.9634, 0.7521, 0.9634, 0.7522, 0.9662, 0.7495, 0.9666, 0.7477, 0.9677, 0.7516, 0.9973, 0.7519, 0.9926, 0.7569, 0.9926, 0.7559, 0.9973, 0.9897, 0.09955, 0.9839, 0.0997, 0.9837, 0.09851, 0.9895, 0.09723, 0.9605, 0.1542, 0.9559, 0.154, 0.9564, 0.1497, 0.9609, 0.1508, 0.9839, 0.0997, 0.9778, 0.09986, 0.9837, 0.09851, 0.9658, 0.1544, 0.9605, 0.1542, 0.9609, 0.1508, 0.9661, 0.152, 0.7522, 0.9662, 0.7521, 0.9634, 0.7576, 0.9634, 0.7581, 0.9692, 0.7565, 0.9677, 0.7548, 0.9666, 0.9716, 0.1546, 0.9658, 0.1544, 0.9661, 0.152, 0.9718, 0.1534, 0.7521, 0.9634, 0.7519, 0.958, 0.7569, 0.958, 0.7576, 0.9634, 0.7519, 0.958, 0.7517, 0.9532, 0.7559, 0.9532, 0.7569, 0.958, 0.9777, 0.1548, 0.9716, 0.1546, 0.9718, 0.1534, 0.7522, 0.9814, 0.7522, 0.9753, 0.7582, 0.9753, 0.7581, 0.9814, 1.0, 0.09932, 0.9952, 0.09942, 0.9948, 0.09606, 0.9995, 0.09504, 0.752, 0.9872, 0.7522, 0.9814, 0.7581, 0.9814, 0.7576, 0.9872, 0.9952, 0.09942, 0.9897, 0.09955, 0.9895, 0.09723, 0.9948, 0.09606, 0.7519, 0.9926, 0.752, 0.9872, 0.7576, 0.9872, 0.7569, 0.9926, 0.7576, 0.9634, 0.7569, 0.958, 0.7617, 0.9579, 0.7629, 0.9634, 0.7569, 0.958, 0.7559, 0.9532, 0.76, 0.9532, 0.7617, 0.9579, 0.9777, 0.1548, 0.9718, 0.1534, 0.9721, 0.1523, 0.7581, 0.9814, 0.7582, 0.9753, 0.764, 0.9753, 0.7637, 0.9814, 0.9995, 0.09504, 0.9948, 0.09606, 0.9937, 0.09284, 0.9981, 0.09094, 0.7576, 0.9872, 0.7581, 0.9814, 0.7637, 0.9814, 0.7629, 0.9872, 0.9948, 0.09606, 0.9895, 0.09723, 0.9887, 0.09501, 0.9937, 0.09284, 0.7569, 0.9926, 0.7576, 0.9872, 0.7629, 0.9872, 0.7617, 0.9926, 0.7582, 0.9753, 0.7582, 0.9723, 0.7581, 0.9692, 0.7637, 0.9692, 0.764, 0.9753, 0.7559, 0.9973, 0.7569, 0.9926, 0.7617, 0.9926, 0.76, 0.9972, 0.9895, 0.09723, 0.9837, 0.09851, 0.9833, 0.09738, 0.9887, 0.09501, 0.9609, 0.1508, 0.9564, 0.1497, 0.9578, 0.1456, 0.962, 0.1476, 0.9837, 0.09851, 0.9778, 0.09986, 0.9833, 0.09738, 0.9661, 0.152, 0.9609, 0.1508, 0.962, 0.1476, 0.9669, 0.1498, 0.7581, 0.9692, 0.7576, 0.9634, 0.7629, 0.9634, 0.7637, 0.9692, 0.9718, 0.1534, 0.9661, 0.152, 0.9669, 0.1498, 0.9721, 0.1523, 0.76, 0.9972, 0.7617, 0.9926, 0.766, 0.9925, 0.7637, 0.9972, 0.9887, 0.09501, 0.9833, 0.09738, 0.9828, 0.09635, 0.9876, 0.09298, 0.962, 0.1476, 0.9578, 0.1456, 0.96, 0.1419, 0.9637, 0.1447, 0.9833, 0.09738, 0.9778, 0.09986, 0.9828, 0.09635, 0.9669, 0.1498, 0.962, 0.1476, 0.9637, 0.1447, 0.968, 0.1478, 0.7637, 0.9692, 0.7629, 0.9634, 0.7677, 0.9633, 0.7688, 0.9692, 0.9721, 0.1523, 0.9669, 0.1498, 0.968, 0.1478, 0.9727, 0.1512, 0.7629, 0.9634, 0.7617, 0.9579, 0.766, 0.9579, 0.7677, 0.9633, 0.7617, 0.9579, 0.76, 0.9532, 0.7637, 0.9532, 0.766, 0.9579, 0.9777, 0.1548, 0.9721, 0.1523, 0.9727, 0.1512, 0.7637, 0.9814, 0.764, 0.9753, 0.7692, 0.9753, 0.7688, 0.9814, 0.9981, 0.09094, 0.9937, 0.09284, 0.992, 0.08989, 0.996, 0.08719, 0.7629, 0.9872, 0.7637, 0.9814, 0.7688, 0.9814, 0.7677, 0.9872, 0.9937, 0.09284, 0.9887, 0.09501, 0.9876, 0.09298, 0.992, 0.08989, 0.7617, 0.9926, 0.7629, 0.9872, 0.7677, 0.9872, 0.766, 0.9925, 0.764, 0.9753, 0.7637, 0.9692, 0.7688, 0.9692, 0.7692, 0.9753, 0.9777, 0.1548, 0.9727, 0.1512, 0.9735, 0.1503, 0.7688, 0.9814, 0.7692, 0.9753, 0.7737, 0.9752, 0.7732, 0.9813, 0.996, 0.08719, 0.992, 0.08989, 0.9898, 0.08732, 0.9931, 0.08392, 0.7677, 0.9872, 0.7688, 0.9814, 0.7732, 0.9813, 0.7719, 0.9871, 0.992, 0.08989, 0.9876, 0.09298, 0.986, 0.09122, 0.9898, 0.08732, 0.766, 0.9925, 0.7677, 0.9872, 0.7719, 0.9871, 0.7697, 0.9925, 0.7692, 0.9753, 0.7688, 0.9692, 0.7732, 0.9691, 0.7737, 0.9752, 0.96, 0.1419, 0.9569, 0.1396, 0.9603, 0.1358, 0.9628, 0.1386, 0.9876, 0.09298, 0.9828, 0.09635, 0.982, 0.09545, 0.986, 0.09122, 0.9637, 0.1447, 0.96, 0.1419, 0.9628, 0.1386, 0.9659, 0.1421, 0.9828, 0.09635, 0.9778, 0.09986, 0.982, 0.09545, 0.968, 0.1478, 0.9637, 0.1447, 0.9659, 0.1421, 0.9696, 0.146, 0.7688, 0.9692, 0.7677, 0.9633, 0.7719, 0.9633, 0.7732, 0.9691, 0.9727, 0.1512, 0.968, 0.1478, 0.9696, 0.146, 0.9735, 0.1503, 0.7677, 0.9633, 0.766, 0.9579, 0.7697, 0.9579, 0.7719, 0.9633, 0.9992, 0.08498, 0.996, 0.08719, 0.9931, 0.08392, 0.9959, 0.08114, 0.9659, 0.1421, 0.9628, 0.1386, 0.9662, 0.136, 0.9686, 0.14, 0.982, 0.09545, 0.9778, 0.09986, 0.981, 0.09472, 0.9696, 0.146, 0.9659, 0.1421, 0.9686, 0.14, 0.9714, 0.1446, 0.1365, 0.9691, 0.1377, 0.9632, 0.1423, 0.9633, 0.1413, 0.9691, 0.9735, 0.1503, 0.9696, 0.146, 0.9714, 0.1446, 0.9745, 0.1496, 0.1377, 0.9632, 0.1397, 0.9578, 0.1437, 0.9578, 0.1423, 0.9633, 0.9959, 0.08114, 0.9931, 0.08392, 0.9897, 0.08127, 0.9919, 0.07803, 0.9777, 0.1548, 0.9735, 0.1503, 0.9745, 0.1496, 0.1365, 0.9812, 0.1361, 0.9751, 0.141, 0.9752, 0.1413, 0.9813, 0.9931, 0.08392, 0.9898, 0.08732, 0.9871, 0.08524, 0.9897, 0.08127, 0.1377, 0.987, 0.1365, 0.9812, 0.1413, 0.9813, 0.1422, 0.9871, 0.9898, 0.08732, 0.986, 0.09122, 0.9842, 0.08978, 0.9871, 0.08524, 0.1396, 0.9924, 0.1377, 0.987, 0.1422, 0.9871, 0.1437, 0.9924, 0.1361, 0.9751, 0.1365, 0.9691, 0.1413, 0.9691, 0.141, 0.9752, 0.9628, 0.1386, 0.9603, 0.1358, 0.9643, 0.1327, 0.9662, 0.136, 0.986, 0.09122, 0.982, 0.09545, 0.981, 0.09472, 0.9842, 0.08978, 0.9897, 0.08127, 0.9871, 0.08524, 0.9841, 0.08373, 0.9859, 0.07934, 0.1422, 0.9871, 0.1413, 0.9813, 0.1467, 0.9813, 0.1473, 0.9872, 0.9871, 0.08524, 0.9842, 0.08978, 0.9821, 0.08874, 0.9841, 0.08373, 0.1437, 0.9924, 0.1422, 0.9871, 0.1473, 0.9872, 0.1483, 0.9925, 0.141, 0.9752, 0.1413, 0.9691, 0.1468, 0.9692, 0.1465, 0.9753, 0.1457, 0.9971, 0.1437, 0.9924, 0.1483, 0.9925, 0.1496, 0.9971, 0.9842, 0.08978, 0.981, 0.09472, 0.98, 0.09418, 0.9821, 0.08874, 0.9686, 0.14, 0.9662, 0.136, 0.9701, 0.1341, 0.9717, 0.1385, 0.981, 0.09472, 0.9778, 0.09986, 0.98, 0.09418, 0.9714, 0.1446, 0.9686, 0.14, 0.9717, 0.1385, 0.9735, 0.1436, 0.1413, 0.9691, 0.1423, 0.9633, 0.1474, 0.9633, 0.1468, 0.9692, 0.9745, 0.1496, 0.9714, 0.1446, 0.9735, 0.1436, 0.9755, 0.1491, 0.1423, 0.9633, 0.1437, 0.9578, 0.1483, 0.9579, 0.1474, 0.9633, 0.1437, 0.9578, 0.1457, 0.953, 0.1497, 0.9531, 0.1483, 0.9579, 0.9777, 0.1548, 0.9745, 0.1496, 0.9755, 0.1491, 0.1413, 0.9813, 0.141, 0.9752, 0.1465, 0.9753, 0.1467, 0.9813, 0.98, 0.09418, 0.9778, 0.09986, 0.9788, 0.09387, 0.9735, 0.1436, 0.9717, 0.1385, 0.975, 0.1376, 0.9758, 0.143, 0.1468, 0.9692, 0.1474, 0.9633, 0.1528, 0.9633, 0.1526, 0.9692, 0.9755, 0.1491, 0.9735, 0.1436, 0.9758, 0.143, 0.9767, 0.1488, 0.1474, 0.9633, 0.1483, 0.9579, 0.1533, 0.9579, 0.1528, 0.9633, 0.1483, 0.9579, 0.1497, 0.9531, 0.1538, 0.9531, 0.1533, 0.9579, 0.9777, 0.1548, 0.9755, 0.1491, 0.9767, 0.1488, 0.1467, 0.9813, 0.1465, 0.9753, 0.1525, 0.9753, 0.1526, 0.9814, 0.9859, 0.07934, 0.9841, 0.08373, 0.9808, 0.08283, 0.9817, 0.0782, 0.1473, 0.9872, 0.1467, 0.9813, 0.1526, 0.9814, 0.1528, 0.9872, 0.9841, 0.08373, 0.9821, 0.08874, 0.9798, 0.08812, 0.9808, 0.08283, 0.1483, 0.9925, 0.1473, 0.9872, 0.1528, 0.9872, 0.1532, 0.9925, 0.1465, 0.9753, 0.1468, 0.9692, 0.1526, 0.9692, 0.1525, 0.9753, 0.1496, 0.9971, 0.1483, 0.9925, 0.1532, 0.9925, 0.1538, 0.9972, 0.9821, 0.08874, 0.98, 0.09418, 0.9788, 0.09387, 0.9798, 0.08812, 0.9717, 0.1385, 0.9701, 0.1341, 0.9743, 0.1329, 0.975, 0.1376, 0.1528, 0.9872, 0.1526, 0.9814, 0.1585, 0.9814, 0.1584, 0.9872, 0.9808, 0.08283, 0.9798, 0.08812, 0.9775, 0.08795, 0.9774, 0.08259, 0.1532, 0.9925, 0.1528, 0.9872, 0.1584, 0.9872, 0.1583, 0.9925, 0.1525, 0.9753, 0.1526, 0.9692, 0.1585, 0.9692, 0.1586, 0.9753, 0.1538, 0.9972, 0.1532, 0.9925, 0.1583, 0.9925, 0.1581, 0.9972, 0.9798, 0.08812, 0.9788, 0.09387, 0.9776, 0.09378, 0.9775, 0.08795, 0.975, 0.1376, 0.9743, 0.1329, 0.9786, 0.1327, 0.9783, 0.1374, 0.9788, 0.09387, 0.9778, 0.09986, 0.9776, 0.09378, 0.9758, 0.143, 0.975, 0.1376, 0.9783, 0.1374, 0.9781, 0.1428, 0.1526, 0.9692, 0.1528, 0.9633, 0.1585, 0.9634, 0.1585, 0.9692, 0.9767, 0.1488, 0.9758, 0.143, 0.9781, 0.1428, 0.9779, 0.1487, 0.1528, 0.9633, 0.1533, 0.9579, 0.1583, 0.9579, 0.1585, 0.9634, 0.1533, 0.9579, 0.1538, 0.9531, 0.1582, 0.9531, 0.1583, 0.9579, 0.9777, 0.1548, 0.9767, 0.1488, 0.9779, 0.1487, 0.1526, 0.9814, 0.1525, 0.9753, 0.1586, 0.9753, 0.1585, 0.9814, 0.9817, 0.0782, 0.9808, 0.08283, 0.9774, 0.08259, 0.9774, 0.07789, 0.5683, 0.8042, 0.5744, 0.8042, 0.5744, 0.8057, 0.5732, 0.8057, 0.6574, 0.2045, 0.6543, 0.2044, 0.6513, 0.2044, 0.6546, 0.1997, 0.6576, 0.1997, 0.2357, 0.6944, 0.2356, 0.6894, 0.243, 0.688, 0.2431, 0.6907, 0.08604, 0.9686, 0.08304, 0.9645, 0.08994, 0.9627, 0.09157, 0.965, 0.7358, 0.3736, 0.7307, 0.3745, 0.73, 0.3672, 0.7339, 0.3666, 0.09043, 0.9425, 0.09536, 0.9409, 0.09664, 0.9487, 0.09396, 0.9496, 0.1126, 0.9496, 0.1141, 0.9545, 0.1069, 0.9561, 0.106, 0.9535, 0.08148, 0.9596, 0.08152, 0.9545, 0.08912, 0.9561, 0.08909, 0.9601, 0.2357, 0.6793, 0.2359, 0.6751, 0.2432, 0.6802, 0.2431, 0.6825, 0.08623, 0.9455, 0.09043, 0.9425, 0.09396, 0.9496, 0.09168, 0.9512, 0.1096, 0.9455, 0.1126, 0.9496, 0.106, 0.9535, 0.1044, 0.9512, 0.2356, 0.6894, 0.2356, 0.6843, 0.243, 0.6852, 0.243, 0.688, 0.1005, 0.9409, 0.1054, 0.9425, 0.1021, 0.9496, 0.09945, 0.9487, 0.7307, 0.3745, 0.7258, 0.3753, 0.7273, 0.3676, 0.73, 0.3672, 0.08152, 0.9545, 0.08316, 0.9496, 0.09001, 0.9535, 0.08912, 0.9561, 0.1054, 0.9425, 0.1096, 0.9455, 0.1044, 0.9512, 0.1021, 0.9496, 0.2359, 0.6985, 0.2357, 0.6944, 0.2431, 0.6907, 0.2432, 0.6929, 0.09536, 0.9409, 0.1005, 0.9409, 0.09945, 0.9487, 0.09664, 0.9487, 0.2356, 0.6843, 0.2357, 0.6793, 0.2431, 0.6825, 0.243, 0.6852, 0.1125, 0.9644, 0.1094, 0.9686, 0.1043, 0.965, 0.1059, 0.9627, 0.08316, 0.9496, 0.08623, 0.9455, 0.09168, 0.9512, 0.09001, 0.9535, 0.08304, 0.9645, 0.08148, 0.9596, 0.08909, 0.9601, 0.08994, 0.9627, 0.08994, 0.9627, 0.08909, 0.9601, 0.09796, 0.9601, 0.1068, 0.9601, 0.1059, 0.9627, 0.1043, 0.965, 0.102, 0.9666, 0.09931, 0.9675, 0.0965, 0.9675, 0.09383, 0.9666, 0.09157, 0.965, 0.5744, 0.8042, 0.5716, 0.7538, 0.5805, 0.7538, 0.5804, 0.803, 0.5683, 0.8042, 0.5627, 0.7538, 0.5716, 0.7538, 0.5744, 0.8042, 0.7289, 0.3168, 0.7339, 0.3666, 0.73, 0.3672, 0.7258, 0.3167, 0.4024, 0.8276, 0.4033, 0.779, 0.4063, 0.7787, 0.4063, 0.8278, 0.7319, 0.3168, 0.7365, 0.3661, 0.7339, 0.3666, 0.7289, 0.3168, 0.3997, 0.8274, 0.4003, 0.7793, 0.4033, 0.779, 0.4024, 0.8276, 0.3974, 0.8272, 0.3987, 0.7788, 0.4003, 0.7793, 0.3997, 0.8274, 0.3817, 0.873, 0.3794, 0.8246, 0.3816, 0.8245, 0.3834, 0.8725, 0.3834, 0.8725, 0.3816, 0.8245, 0.3843, 0.8244, 0.3861, 0.8727, 0.3871, 0.8242, 0.3887, 0.8726, 0.3861, 0.8727, 0.3843, 0.8244, 0.3887, 0.8726, 0.3871, 0.8242, 0.3898, 0.824, 0.3905, 0.8728, 0.3905, 0.8728, 0.3898, 0.824, 0.3921, 0.8238, 0.3921, 0.873, 0.7365, 0.3661, 0.7319, 0.3168, 0.7387, 0.3656, 0.3794, 0.7804, 0.3974, 0.7787, 0.3974, 0.8221, 0.3794, 0.8238, 0.8137, 0.4978, 0.8137, 0.5412, 0.7957, 0.5396, 0.7957, 0.4962, 0.7957, 0.4962, 0.7957, 0.4528, 0.8177, 0.4514, 0.8177, 0.4948, 0.819, 0.4514, 0.7957, 0.4499, 0.7957, 0.4065, 0.819, 0.408, 0.8196, 0.9422, 0.8077, 0.9269, 0.8495, 0.9285, 0.8376, 0.9429, 0.8196, 0.9656, 0.8376, 0.9649, 0.8495, 0.9794, 0.8077, 0.9809, 0.8196, 0.9422, 0.8196, 0.9656, 0.8077, 0.9809, 0.8077, 0.9269, 0.8376, 0.9649, 0.8376, 0.9429, 0.8495, 0.9285, 0.8495, 0.9794, 0.8952, 0.4225, 0.9461, 0.4192, 0.9461, 0.5389, 0.8952, 0.5422, 0.9576, 0.8125, 0.916, 0.8164, 0.916, 0.6967, 0.9576, 0.6928, 0.3254, 0.7787, 0.3794, 0.7821, 0.3794, 0.9018, 0.3254, 0.8984, 0.916, 0.6891, 0.916, 0.5694, 0.9577, 0.5731, 0.9577, 0.6928, 0.6718, 0.2097, 0.7258, 0.2098, 0.7258, 0.4064, 0.6718, 0.4062, 0.407, 0.1979, 0.4636, 0.1979, 0.4636, 0.2396, 0.407, 0.2396, 0.369, 0.9797, 0.369, 0.9018, 0.4065, 0.9018, 0.4065, 0.9797, 0.407, 0.8403, 0.4502, 0.8402, 0.4502, 0.9486, 0.407, 0.9486, 0.8077, 0.6486, 0.809, 0.6069, 0.8599, 0.6069, 0.8617, 0.6486, 0.05331, 0.5188, 0.05331, 0.4409, 0.1361, 0.4408, 0.1361, 0.5187, 0.09132, 0.182, 0.1049, 0.2215, 0.06401, 0.2355, 0.05044, 0.1961, 0.05031, 0.06307, 0.00943, 0.07716, 1.822e-08, 0.0498, 0.04088, 0.03571, 0.4533, 0.4931, 0.4891, 0.4715, 0.5114, 0.5085, 0.4756, 0.5301, 0.5818, 0.8908, 0.6303, 0.8908, 0.6303, 0.9686, 0.5818, 0.9687, 0.7298, 0.7673, 0.7298, 0.5694, 0.8077, 0.5694, 0.8077, 0.7673, 0.3526, 0.2394, 0.2961, 0.2393, 0.2961, 0.1975, 0.3526, 0.1975, 0.6596, 0.8083, 0.6596, 0.8908, 0.5818, 0.8907, 0.5818, 0.8083, 0.714, 0.8019, 0.6596, 0.8018, 0.6598, 0.7239, 0.7141, 0.7241, 0.407, 0.2394, 0.3526, 0.2394, 0.3526, 0.1975, 0.407, 0.1976, 0.07819, 0.6506, 0.1325, 0.6505, 0.1327, 0.7283, 0.07834, 0.7285, 0.1361, 0.953, 0.1361, 0.8501, 0.178, 0.8501, 0.178, 0.953, 0.4142, 0.4281, 0.45, 0.4065, 0.4891, 0.4715, 0.4533, 0.4931, 0.8952, 0.3766, 0.8951, 0.4544, 0.8193, 0.4542, 0.8194, 0.3764, 0.8384, 0.07809, 0.9142, 0.07786, 0.914, 0.1656, 0.8382, 0.1658, 0.8384, 0.07809, 0.8382, 0.0002283, 0.914, 1.219e-08, 0.9142, 0.07786, 0.6016, 0.3953, 0.5794, 0.3953, 0.5794, 0.3726, 0.6016, 0.3726, 0.3254, 0.7787, 0.3254, 0.5808, 0.4033, 0.5808, 0.4033, 0.7787, 0.5805, 0.8547, 0.5666, 0.8547, 0.5666, 0.8058, 0.5805, 0.8057, 0.407, 0.1979, 0.407, 1.262e-06, 0.4636, 1.134e-08, 0.4636, 0.1979, 0.5634, 0.9181, 0.5068, 0.9181, 0.5068, 0.8402, 0.5634, 0.8403, 0.4636, 0.324, 0.4636, 0.4065, 0.407, 0.4065, 0.407, 0.324, 0.8971, 0.2938, 0.8971, 0.3763, 0.8193, 0.3764, 0.8193, 0.2939, 0.5068, 0.8402, 0.5068, 0.9225, 0.4502, 0.9226, 0.4502, 0.8403, 0.7028, 0.9043, 0.7028, 0.9822, 0.6596, 0.9821, 0.6596, 0.9043, 0.214, 0.5969, 0.214, 0.519, 0.2429, 0.519, 0.2429, 0.5969, 0.2439, 0.7977, 0.2439, 0.8409, 0.2151, 0.8409, 0.2151, 0.7977, 0.7298, 0.5983, 0.6519, 0.5983, 0.6519, 0.5694, 0.7298, 0.5694, 0.9407, 0.3758, 0.9407, 0.2979, 0.9839, 0.2979, 0.9839, 0.3757, 0.2475, 0.6892, 0.3254, 0.6892, 0.3254, 0.7976, 0.2475, 0.7977, 0.1361, 0.5492, 0.214, 0.5493, 0.214, 0.6577, 0.1361, 0.6577, 0.09938, 0.3381, 0.1403, 0.3241, 0.1757, 0.4267, 0.1348, 0.4408, 0.8077, 0.8456, 0.8617, 0.849, 0.8617, 0.9269, 0.8077, 0.9234, 0.7603, 2.047e-05, 0.8382, -3.345e-09, 0.8382, 0.1969, 0.7603, 0.197, 0.7414, 0.2095, 0.8193, 0.2095, 0.8193, 0.4065, 0.7414, 0.4065, 0.8077, 0.6486, 0.8617, 0.6486, 0.8617, 0.8455, 0.8077, 0.8456, 0.7298, 0.6418, 0.6519, 0.6418, 0.6519, 0.5983, 0.7298, 0.5983, 0.5068, 0.9182, 0.5504, 0.9181, 0.5504, 0.9883, 0.5068, 0.9883, 0.8971, 0.2095, 0.9407, 0.2096, 0.9407, 0.4031, 0.8971, 0.403, 0.06453, 0.1043, 0.02365, 0.1184, 0.00943, 0.07716, 0.05031, 0.06307, 0.09132, 0.182, 0.05044, 0.1961, 0.02365, 0.1184, 0.06453, 0.1043, 0.3254, 0.8798, 0.2475, 0.8798, 0.2475, 0.7977, 0.3254, 0.7977, 0.5114, 0.5085, 0.4891, 0.4715, 0.5594, 0.4292, 0.5818, 0.4663, 0.7297, 0.7239, 0.6518, 0.7239, 0.6519, 0.6418, 0.7298, 0.6418, 0.3254, 0.9797, 0.3254, 0.9019, 0.369, 0.9018, 0.369, 0.9797, 0.06453, 0.1043, 0.05031, 0.06307, 0.2333, 2.444e-08, 0.2475, 0.04124, 0.4849, 0.8402, 0.407, 0.8402, 0.407, 0.6468, 0.4849, 0.6467, 0.5627, 0.8402, 0.4849, 0.8401, 0.4849, 0.6467, 0.5627, 0.6468, 0.4502, 0.977, 0.4502, 0.9226, 0.492, 0.9227, 0.492, 0.9771, 0.1327, 0.7283, 0.1325, 0.8307, 0.07819, 0.8308, 0.07834, 0.7285, 0.714, 0.8019, 0.7141, 0.9043, 0.6598, 0.9041, 0.6596, 0.8018, 0.178, 0.953, 0.178, 0.8501, 0.2198, 0.8501, 0.2198, 0.953, 0.9559, 0.2086, 0.9142, 0.2085, 0.9142, 0.1327, 0.9559, 0.1327, 0.9035, 0.9803, 0.8617, 0.9803, 0.8617, 0.892, 0.9035, 0.892, 0.9824, 0.2979, 0.9407, 0.2978, 0.9407, 0.2095, 0.9824, 0.2095, 0.8193, 0.4542, 0.8951, 0.4544, 0.8952, 0.5422, 0.8194, 0.542, 0.4013, 0.4918, 0.3595, 0.4932, 0.3641, 0.4154, 0.4058, 0.414, 0.5032, 0.5758, 0.539, 0.5542, 0.5818, 0.6251, 0.5459, 0.6467, 0.595, 7.025e-05, 0.595, 0.07794, 0.5122, 0.07787, 0.5122, 7.587e-09, 0.05331, 0.5188, 0.1361, 0.5187, 0.1356, 0.6504, 0.05281, 0.6505, 0.05044, 0.1961, 0.06401, 0.2355, 0.01357, 0.2529, 2.318e-08, 0.2135, 0.6483, 0.0001155, 0.6483, 0.07798, 0.595, 0.07794, 0.595, 7.025e-05, 0.4756, 0.5301, 0.5114, 0.5085, 0.539, 0.5542, 0.5032, 0.5758, 2.372e-08, 0.5188, 1.332e-08, 0.441, 0.05331, 0.4409, 0.05331, 0.5188, 0.4012, 0.5761, 0.3595, 0.5761, 0.3595, 0.4932, 0.4012, 0.4932, 0.5122, 0.07787, 0.595, 0.07794, 0.5955, 0.2097, 0.5126, 0.2096, 0.4058, 0.414, 0.3641, 0.4154, 0.3595, 0.2829, 0.4013, 0.2815, 0.956, 0.1326, 0.9142, 0.1327, 0.9142, 2.439e-05, 0.956, 4.282e-08, 0.8814, 0.2093, 0.8382, 0.2094, 0.8382, 0.1659, 0.8814, 0.1658, 0.2356, 0.6751, 0.2356, 0.7004, 0.2178, 0.7004, 0.2178, 0.6751, 0.9893, 0.5595, 0.9461, 0.5596, 0.9461, 0.4894, 0.9893, 0.4894, 0.6519, 0.5983, 0.6519, 0.6418, 0.5818, 0.6418, 0.5818, 0.5983, 0.916, 0.9722, 0.916, 0.8943, 0.9577, 0.898, 0.9577, 0.9759, 0.4636, 0.1979, 0.5122, 0.1979, 0.5122, 0.2396, 0.4636, 0.2396, 0.9645, 0.8943, 0.916, 0.8942, 0.916, 0.8164, 0.9645, 0.8164, 0.2961, 0.2393, 0.2475, 0.2393, 0.2475, 0.1975, 0.2961, 0.1975, 0.4502, 0.8403, 0.5068, 0.8402, 0.5068, 0.8535, 0.4502, 0.8536, 0.8971, 0.2517, 0.8971, 0.2938, 0.8193, 0.2939, 0.8193, 0.2517, 0.4636, 0.2818, 0.4636, 0.324, 0.407, 0.324, 0.407, 0.2818, 0.6596, 0.7661, 0.6596, 0.8083, 0.5818, 0.8083, 0.5818, 0.7661, 0.6596, 0.7239, 0.6596, 0.7661, 0.5818, 0.7661, 0.5818, 0.7239, 0.4636, 0.2396, 0.4636, 0.2818, 0.407, 0.2818, 0.407, 0.2396, 0.8971, 0.2095, 0.8971, 0.2517, 0.8193, 0.2517, 0.8193, 0.2095, 0.3526, 0.2394, 0.3525, 0.2815, 0.296, 0.2814, 0.2961, 0.2393, 0.785, 0.8544, 0.7429, 0.8543, 0.7429, 0.7977, 0.785, 0.7978, 0.3525, 0.2815, 0.296, 0.2814, 0.296, 0.2587, 0.3526, 0.2587, 0.2429, 0.6619, 0.2178, 0.6619, 0.2178, 0.6197, 0.2429, 0.6197, 0.214, 0.4636, 0.214, 0.4408, 0.2444, 0.4408, 0.2444, 0.4636, 0.1915, 0.6577, 0.1915, 0.85, 0.1494, 0.85, 0.1494, 0.6577, 0.7429, 0.7977, 0.7429, 0.7673, 0.785, 0.7674, 0.785, 0.7978, 0.214, 0.4636, 0.2444, 0.4636, 0.2444, 0.5058, 0.214, 0.5058, 0.2429, 0.6619, 0.2429, 0.6751, 0.2178, 0.6751, 0.2178, 0.6619, 0.06493, 0.6505, 0.06493, 0.8428, 0.02277, 0.8428, 0.02277, 0.6505, 0.07819, 0.9379, 0.07819, 0.8309, 0.1348, 0.8308, 0.1348, 0.9379, 0.785, 0.8544, 0.785, 0.8794, 0.7429, 0.8794, 0.7429, 0.8543, 0.785, 0.8544, 0.8077, 0.8544, 0.8077, 0.8795, 0.785, 0.8794, 0.6734, 0.1923, 0.6734, 7.273e-05, 0.7299, 2.543e-05, 0.7299, 0.1923, 0.7299, 2.543e-05, 0.7603, 2.16e-10, 0.7603, 0.1923, 0.7299, 0.1923, 0.6734, 0.1923, 0.6483, 0.1924, 0.6483, 9.367e-05, 0.6734, 7.273e-05, 0.02277, 0.8428, 1.157e-08, 0.8428, 7.688e-09, 0.6505, 0.02277, 0.6505, 0.785, 0.7674, 0.8077, 0.7674, 0.8077, 0.7978, 0.785, 0.7978, 0.1915, 0.6577, 0.2143, 0.6578, 0.2143, 0.8501, 0.1915, 0.85, 0.2178, 0.6197, 0.2178, 0.5969, 0.2429, 0.5969, 0.2429, 0.6197, 0.785, 0.7978, 0.8077, 0.7978, 0.8077, 0.8544, 0.785, 0.8544, 0.2779, 0.5807, 0.2779, 0.3885, 0.3345, 0.3885, 0.3345, 0.5808, 0.2779, 0.5807, 0.2475, 0.5807, 0.2475, 0.3884, 0.2779, 0.3885, 0.3345, 0.3885, 0.3595, 0.3885, 0.3595, 0.5808, 0.3345, 0.5808, 0.1494, 0.85, 0.1361, 0.85, 0.1361, 0.6577, 0.1494, 0.6577, 0.2444, 0.5058, 0.2444, 0.519, 0.214, 0.519, 0.214, 0.5058, 0.7429, 0.8794, 0.7297, 0.8793, 0.7297, 0.8543, 0.7429, 0.8543, 0.06493, 0.6505, 0.07819, 0.6505, 0.07819, 0.8428, 0.06493, 0.8428, 0.7429, 0.7977, 0.7297, 0.7977, 0.7297, 0.7673, 0.7429, 0.7673, 0.7274, 0.7805, 0.7141, 0.7805, 0.7141, 0.7239, 0.7274, 0.724, 0.2779, 0.3885, 0.2779, 0.2815, 0.3345, 0.2815, 0.3345, 0.3885, 0.7391, 0.2097, 0.7391, 0.3167, 0.7258, 0.3167, 0.7258, 0.2097, 0.576, 0.6468, 0.576, 0.7538, 0.5627, 0.7538, 0.5627, 0.6467, 0.08166, 0.2867, 0.1225, 0.2726, 0.1403, 0.3241, 0.09938, 0.3381, 0.1361, 0.4949, 0.214, 0.495, 0.214, 0.5493, 0.1361, 0.5492, 0.2475, 0.6349, 0.3254, 0.6349, 0.3254, 0.6892, 0.2475, 0.6892, 0.6678, 0.5693, 0.6245, 0.5693, 0.6245, 0.4065, 0.6678, 0.4066, 0.4068, 0.8279, 0.4068, 0.8705, 0.3974, 0.8705, 0.3974, 0.8278, 0.2475, 0.5808, 0.3254, 0.5808, 0.3254, 0.6349, 0.2475, 0.6349, 0.1361, 0.4408, 0.214, 0.4409, 0.214, 0.495, 0.1361, 0.4949, 0.06401, 0.2355, 0.1049, 0.2215, 0.1225, 0.2726, 0.08166, 0.2867, 0.8617, 0.8183, 0.8617, 0.775, 0.916, 0.7751, 0.916, 0.8183, 0.6678, 0.5693, 0.6678, 0.4066, 0.7414, 0.4066, 0.7414, 0.5694, 0.629, 0.3725, 0.629, 0.2097, 0.6718, 0.2097, 0.6718, 0.3725, 0.629, 0.3725, 0.5858, 0.3725, 0.5858, 0.2098, 0.629, 0.2097, 0.8617, 0.5694, 0.916, 0.5694, 0.916, 0.7322, 0.8617, 0.7322, 0.04283, 0.9207, 0.04283, 0.9751, -9.444e-09, 0.9751, -9.341e-09, 0.9207, 0.6245, 0.4065, 0.6245, 0.5693, 0.5818, 0.5692, 0.5818, 0.4065, 0.916, 0.7751, 0.8617, 0.775, 0.8617, 0.7322, 0.916, 0.7323, 0.7414, 0.4065, 0.7957, 0.4065, 0.7957, 0.5693, 0.7414, 0.5693, 0.7297, 0.8795, 0.784, 0.8795, 0.784, 0.9532, 0.7297, 0.9532, 0.5858, 0.2098, 0.5858, 0.3725, 0.5122, 0.3726, 0.5122, 0.2099, 0.8617, 0.8183, 0.916, 0.8183, 0.916, 0.892, 0.8617, 0.8919, 0.2475, 0.8831, 0.2984, 0.8798, 0.2984, 0.9577, 0.2475, 0.9609, 0.8599, 0.6069, 0.809, 0.6069, 0.809, 0.5694, 0.8599, 0.5694, 0.9935, 9.838e-06, 0.9935, 0.07789, 0.956, 0.07788, 0.956, -2.244e-08, 0.9577, 0.6204, 0.9577, 0.5695, 0.9951, 0.5694, 0.9951, 0.6203, 0.03122, 0.8527, 0.05657, 0.8428, 0.05657, 0.9207, 0.03122, 0.8863, 0.03122, 0.8863, 0.05657, 0.9207, -7.871e-09, 0.9207, 0.008581, 0.8863, 0.008581, 0.8527, -1.22e-08, 0.8428, 0.05657, 0.8428, 0.03122, 0.8527, 0.008581, 0.8863, -7.871e-09, 0.9207, -1.22e-08, 0.8428, 0.008581, 0.8527, 0.5122, 0.3726, 0.5348, 0.3726, 0.5348, 0.4062, 0.5122, 0.4062, 0.6016, 0.3726, 0.6238, 0.3727, 0.6238, 0.3953, 0.6016, 0.3953, 0.5571, 0.3726, 0.5794, 0.3726, 0.5794, 0.4062, 0.5571, 0.4062, 0.5571, 0.4062, 0.5348, 0.4062, 0.5348, 0.3726, 0.5571, 0.3726, 0.3396, 0.06759, 0.3526, 0.1975, 0.2961, 0.1975, 0.3068, 0.06859, 0.3124, 0.01959, 0.2965, 7.893e-09, 0.3531, 3.237e-05, 0.3452, 0.01859, 0.3068, 0.06859, 0.2961, 0.1975, 0.2965, 7.893e-09, 0.3124, 0.01959, 0.3452, 0.01859, 0.3531, 3.237e-05, 0.3526, 0.1975, 0.3396, 0.06759, 0.2151, 0.7977, 0.2151, 0.7484, 0.2475, 0.7437, 0.2475, 0.793, 0.6517, 0.4054, 0.6378, 0.4054, 0.6378, 0.3726, 0.6517, 0.3726, 0.7141, 0.7805, 0.7281, 0.7806, 0.7281, 0.8295, 0.7141, 0.8295, 0.6238, 0.3726, 0.6378, 0.3726, 0.6378, 0.4054, 0.6238, 0.4054, 0.4678, 0.5281, 0.4514, 0.5009, 0.4533, 0.4931, 0.4756, 0.5301, 0.4514, 0.5009, 0.4148, 0.5228, 0.407, 0.5209, 0.4533, 0.4931, 0.4313, 0.5501, 0.4678, 0.5281, 0.4756, 0.5301, 0.4293, 0.5579, 0.4148, 0.5228, 0.4313, 0.5501, 0.4293, 0.5579, 0.407, 0.5209, 0.2151, 0.7011, 0.2469, 0.701, 0.2469, 0.7436, 0.2151, 0.7437, 0.2346, 0.841, 0.2346, 0.8727, 0.2252, 0.8727, 0.2252, 0.8409, 0.2346, 0.8727, 0.2346, 0.841, 0.2439, 0.8409, 0.2439, 0.8727, 0.7141, 0.8722, 0.7141, 0.8295, 0.7235, 0.8295, 0.7235, 0.8722, 0.9532, 0.4542, 0.9677, 0.4542, 0.9893, 0.4894, 0.9461, 0.4894, 0.9677, 0.4289, 0.9532, 0.4289, 0.9461, 0.4192, 0.9893, 0.4193, 0.9677, 0.4542, 0.9677, 0.4289, 0.9893, 0.4193, 0.9893, 0.4894, 0.9532, 0.4289, 0.9532, 0.4542, 0.9461, 0.4894, 0.9461, 0.4192, 0.7403, 0.4006, 0.7258, 0.4006, 0.7258, 0.3753, 0.7403, 0.3753, 0.8337, 0.5599, 0.8193, 0.5599, 0.8193, 0.5422, 0.8337, 0.5422, 0.6517, 0.3979, 0.6517, 0.3726, 0.6694, 0.3726, 0.6694, 0.3979, 0.8101, 0.5589, 0.7957, 0.5589, 0.7957, 0.5412, 0.8101, 0.5412])
me_cube.materials.append(mat_material)
me_cube.use_mirror_vertex_groups = False
me_cube.update()

# ---- objects
ob_cube = bpy.data.objects.new('Cube', me_cube)

# ---- transforms, parenting, visibility, modifiers, constraints
ob_cube.location = (0.0, 0.0, 0.0)
ob_cube.lock_rotations_4d = False
ob_cube.empty_display_type = 'ARROWS'
ob_cube.lineart.crease_threshold = 0.0
_m = ob_cube.modifiers.new('Smooth by Angle', 'NODES')
_m.node_group = ng_smooth_by_angle
_m.use_pin_to_last = True
_m.show_group_selector = False

# ---- collection membership
col_collection.objects.link(ob_cube)

# ---- scene / render settings (as saved in the file)
scene.frame_start = 1; scene.frame_end = 250; scene.frame_set(1)
scene.render.engine = 'BLENDER_EEVEE_NEXT'
scene.render.fps = 25
bpy.context.view_layer.update()

# ---- added for rendering (the .blend has no active camera and no usable light): camera, sun
cam_auto = bpy.data.cameras.new('AutoCamera')
cam_auto.lens = 50.0
cam_auto.sensor_width = 36.0
cam_auto.clip_end = 31275.3
ob_auto_camera = bpy.data.objects.new('AutoCamera', cam_auto)
scene.collection.objects.link(ob_auto_camera)
ob_auto_camera.location = (1516.27, -2243.52, 1440.87)
ob_auto_camera.rotation_euler = (1.09748, -7.21219e-08, 0.694738)
scene.camera = ob_auto_camera
light_auto_sun = bpy.data.lights.new('AutoSun', 'SUN')
light_auto_sun.energy = 3.0
light_auto_sun.angle = 0.0523599
ob_auto_sun = bpy.data.objects.new('AutoSun', light_auto_sun)
scene.collection.objects.link(ob_auto_sun)
ob_auto_sun.rotation_euler = (0.872665, 0.174533, 0.523599)
bpy.context.view_layer.update()
